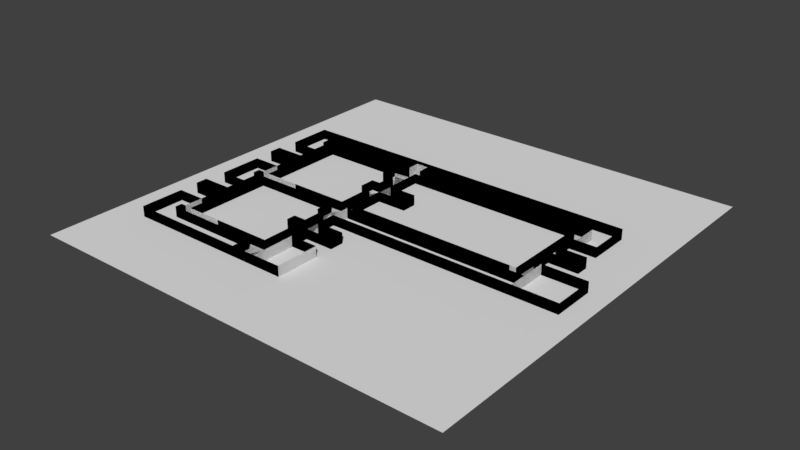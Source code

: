 # Source: Tietotalo1_3krs_seperate_floors_walkable.blend  (saved by Blender 2.79.0; exported with 4.5.12 LTS)
import bpy
from mathutils import Matrix  # noqa: F401  (used for matrix-valued properties, if any)

bpy.ops.wm.read_factory_settings(use_empty=True)
scene = bpy.context.scene
scene.name = 'Scene'

# ---- collections
col_collection_1 = bpy.data.collections.new('Collection 1'); scene.collection.children.link(col_collection_1)

# ---- materials (node trees are filled in below, after node groups)
mat_material_001 = bpy.data.materials.new('Material.001')
mat_material_001.alpha_threshold = 0.0
mat_material_001.use_transparent_shadow = False
mat_material_001.roughness = 0.5
mat_wall_paint_old_outer = bpy.data.materials.new('Wall_paint_old_outer')
mat_wall_paint_old_outer.alpha_threshold = 0.0
mat_wall_paint_old_outer.use_transparent_shadow = False
mat_wall_paint_old_outer.diffuse_color = (1.0, 1.0, 1.0, 1.0)
mat_wall_paint_old_outer.roughness = 0.5
mat_walkablefloormaterial = bpy.data.materials.new('WalkableFloorMaterial')
mat_walkablefloormaterial.alpha_threshold = 0.0
mat_walkablefloormaterial.use_transparent_shadow = False
mat_walkablefloormaterial.roughness = 0.5

# ---- material node trees

# ---- world
world_world = bpy.data.worlds.new('World'); scene.world = world_world
world_world.color = (0.05088, 0.05088, 0.05088)
world_world.use_sun_shadow = False
world_world.sun_shadow_jitter_overblur = 0.0
world_world.cycles.sampling_method = 'MANUAL'

# ---- meshes
me_plane_010 = bpy.data.meshes.new('Plane.010')
me_plane_010.from_pydata([(-3.758, -0.6741, -0.6543), (-1.758, -0.6741, -0.6543), (-3.758, -0.6741, 0.3457), (-1.758, -0.6741, 0.3457), (-1.758, 0.5871, -0.6543), (-1.758, 0.5871, 0.3457), (-2.071, 0.5871, -0.6543), (-2.071, 0.5871, 0.3457), (-2.071, 1.107, -0.6543), (-2.071, 1.107, 0.3457), (-1.769, 1.107, -0.6543), (-1.769, 1.107, 0.3457), (-1.769, 1.766, -0.6543), (-1.769, 1.766, 0.3457), (-2.194, 1.766, -0.6543), (-2.194, 1.766, 0.3457), (-2.194, 2.371, -0.6543), (-2.194, 2.371, 0.3457), (-4.981, 2.371, -0.6543), (-4.981, 2.371, 0.3457), (-4.981, -0.6733, -0.6543), (-4.981, -0.6733, 0.3457), (-1.758, -0.6741, 0.0), (-3.758, -0.6741, -5.96e-08), (-1.758, 0.5871, -5.96e-08), (-2.071, 0.5871, -5.96e-08), (-2.071, 1.107, -5.96e-08), (-1.769, 1.107, 0.0), (-1.769, 1.766, 1.937e-07), (-2.194, 1.766, 1.341e-07), (-2.194, 2.371, -5.96e-08), (-4.981, 2.371, -5.96e-08), (-4.981, -0.6733, -1.043e-07), (-3.758, -0.6741, -0.6543), (-1.758, -0.6741, -0.6543), (-3.758, -0.6741, 0.3457), (-1.758, -0.6741, 0.3457), (-1.758, 0.5871, -0.6543), (-1.758, 0.5871, 0.3457), (-2.071, 0.5871, -0.6543), (-2.071, 0.5871, 0.3457), (-2.071, 1.107, -0.6543), (-2.071, 1.107, 0.3457), (-1.769, 1.107, -0.6543), (-1.769, 1.107, 0.3457), (-1.769, 1.766, -0.6543), (-1.769, 1.766, 0.3457), (-2.194, 1.766, -0.6543), (-2.194, 1.766, 0.3457), (-2.194, 2.371, -0.6543), (-2.194, 2.371, 0.3457), (-4.981, 2.371, -0.6543), (-4.981, 2.371, 0.3457), (-4.981, -0.6733, -0.6543), (-4.981, -0.6733, 0.3457), (-1.758, -0.6741, 0.0), (-3.758, -0.6741, -5.96e-08), (-1.758, 0.5871, -5.96e-08), (-2.071, 0.5871, -5.96e-08), (-2.071, 1.107, -5.96e-08), (-1.769, 1.107, 0.0), (-1.769, 1.766, 1.937e-07), (-2.194, 1.766, 1.341e-07), (-2.194, 2.371, -5.96e-08), (-4.981, 2.371, -5.96e-08), (-4.981, -0.6733, -1.043e-07), (-3.758, -0.6741, -0.6543), (-1.758, -0.6741, -0.6543), (-3.758, -0.6741, 0.3457), (-1.758, -0.6741, 0.3457), (-1.758, 0.5871, -0.6543), (-1.758, 0.5871, 0.3457), (-2.071, 0.5871, -0.6543), (-2.071, 0.5871, 0.3457), (-2.071, 1.107, -0.6543), (-2.071, 1.107, 0.3457), (-1.769, 1.107, -0.6543), (-1.769, 1.107, 0.3457), (-1.769, 1.766, -0.6543), (-1.769, 1.766, 0.3457), (-2.194, 1.766, -0.6543), (-2.194, 1.766, 0.3457), (-2.194, 2.371, -0.6543), (-2.194, 2.371, 0.3457), (-4.981, 2.371, -0.6543), (-4.981, 2.371, 0.3457), (-4.981, -0.6733, -0.6543), (-4.981, -0.6733, 0.3457), (-1.758, -0.6741, 0.0), (-3.758, -0.6741, -5.96e-08), (-1.758, 0.5871, -5.96e-08), (-2.071, 0.5871, -5.96e-08), (-2.071, 1.107, -5.96e-08), (-1.769, 1.107, 0.0), (-1.769, 1.766, 1.937e-07), (-2.194, 1.766, 1.341e-07), (-2.194, 2.371, -5.96e-08), (-4.981, 2.371, -5.96e-08), (-4.981, -0.6733, -1.043e-07)], [], [(0, 1, 22, 23), (3, 22, 24, 5), (5, 24, 25, 7), (7, 25, 26, 9), (9, 26, 27, 11), (11, 27, 28, 13), (13, 28, 29, 15), (15, 29, 30, 17), (17, 30, 31, 19), (19, 31, 32, 21), (2, 21, 32, 23), (24, 22, 1, 4), (28, 27, 10, 12), (29, 28, 12, 14), (27, 26, 8, 10), (30, 29, 14, 16), (23, 22, 3, 2), (26, 25, 6, 8), (32, 31, 18, 20), (23, 32, 20, 0), (25, 24, 4, 6), (31, 30, 16, 18), (33, 56, 55, 34), (36, 38, 57, 55), (38, 40, 58, 57), (40, 42, 59, 58), (42, 44, 60, 59), (44, 46, 61, 60), (46, 48, 62, 61), (48, 50, 63, 62), (50, 52, 64, 63), (52, 54, 65, 64), (35, 56, 65, 54), (57, 37, 34, 55), (61, 45, 43, 60), (62, 47, 45, 61), (60, 43, 41, 59), (63, 49, 47, 62), (56, 35, 36, 55), (59, 41, 39, 58), (65, 53, 51, 64), (56, 33, 53, 65), (58, 39, 37, 57), (64, 51, 49, 63), (66, 67, 88, 89), (69, 88, 90, 71), (71, 90, 91, 73), (73, 91, 92, 75), (75, 92, 93, 77), (77, 93, 94, 79), (79, 94, 95, 81), (81, 95, 96, 83), (83, 96, 97, 85), (85, 97, 98, 87), (68, 87, 98, 89), (90, 88, 67, 70), (94, 93, 76, 78), (95, 94, 78, 80), (93, 92, 74, 76), (96, 95, 80, 82), (89, 88, 69, 68), (92, 91, 72, 74), (98, 97, 84, 86), (89, 98, 86, 66), (91, 90, 70, 72), (97, 96, 82, 84)])
me_plane_010.polygons.foreach_set('material_index', [1, 1, 1, 1, 1, 1, 1, 1, 1, 1, 1, 1, 1, 1, 1, 1, 1, 1, 1, 1, 1, 1, 1, 1, 1, 1, 1, 1, 1, 1, 1, 1, 1, 1, 1, 1, 1, 1, 1, 1, 1, 1, 1, 1, 1, 1, 1, 1, 1, 1, 1, 1, 1, 1, 1, 1, 1, 1, 1, 1, 1, 1, 1, 1, 1, 1])
_uv = me_plane_010.uv_layers.new(name='UVMap')
_uv.uv.foreach_set('vector', [0.6209, 0.663, 1.621, 0.663, 1.621, 1.317, 0.6209, 1.317, 0.663, 0.75, 0.3173, 0.75, 0.3173, 0.1194, 0.663, 0.1194, 0.6209, 0.663, 0.6209, 0.3173, 0.4643, 0.3173, 0.4643, 0.663, 0.663, 0.1194, 0.3173, 0.1194, 0.3173, -0.1405, 0.663, -0.1405, 0.4643, 0.663, 0.4643, 0.3173, 0.6154, 0.3173, 0.6154, 0.663, 0.663, 0.8595, 0.3173, 0.8595, 0.3173, 0.5299, 0.663, 0.5299, 0.6154, 0.663, 0.6154, 0.3173, 0.4031, 0.3173, 0.4031, 0.663, 0.663, 0.5299, 0.3173, 0.5299, 0.3173, 0.2272, 0.663, 0.2272, 0.4031, 0.663, 0.4031, 0.3173, -0.9904, 0.3173, -0.9904, 0.663, 0.663, 0.2272, 0.3173, 0.2272, 0.3173, 1.75, 0.663, 1.75, 0.6209, 0.663, 0.009578, 0.663, 0.009578, 0.3173, 0.6209, 0.3173, 0.3173, 0.1194, 0.3173, 0.75, -0.337, 0.75, -0.337, 0.1194, 0.3173, 0.5299, 0.3173, 0.8595, -0.337, 0.8595, -0.337, 0.5299, 0.4031, 0.3173, 0.6154, 0.3173, 0.6154, -0.337, 0.4031, -0.337, 0.6154, 0.3173, 0.4643, 0.3173, 0.4643, -0.337, 0.6154, -0.337, 0.3173, 0.2272, 0.3173, 0.5299, -0.337, 0.5299, -0.337, 0.2272, 0.6209, 1.317, 1.621, 1.317, 1.621, 1.663, 0.6209, 1.663, 0.3173, -0.1405, 0.3173, 0.1194, -0.337, 0.1194, -0.337, -0.1405, 0.3173, 1.75, 0.3173, 0.2272, -0.337, 0.2272, -0.337, 1.75, 0.6209, 0.3173, 0.009578, 0.3173, 0.009578, -0.337, 0.6209, -0.337, 0.4643, 0.3173, 0.6209, 0.3173, 0.6209, -0.337, 0.4643, -0.337, -0.9904, 0.3173, 0.4031, 0.3173, 0.4031, -0.337, -0.9904, -0.337, 0.6209, 0.663, 0.6209, 1.317, 1.621, 1.317, 1.621, 0.663, 0.663, 0.75, 0.663, 0.1194, 0.3173, 0.1194, 0.3173, 0.75, 0.6209, 0.663, 0.4643, 0.663, 0.4643, 0.3173, 0.6209, 0.3173, 0.663, 0.1194, 0.663, -0.1405, 0.3173, -0.1405, 0.3173, 0.1194, 0.4643, 0.663, 0.6154, 0.663, 0.6154, 0.3173, 0.4643, 0.3173, 0.663, 0.8595, 0.663, 0.5299, 0.3173, 0.5299, 0.3173, 0.8595, 0.6154, 0.663, 0.4031, 0.663, 0.4031, 0.3173, 0.6154, 0.3173, 0.663, 0.5299, 0.663, 0.2272, 0.3173, 0.2272, 0.3173, 0.5299, 0.4031, 0.663, -0.9904, 0.663, -0.9904, 0.3173, 0.4031, 0.3173, 0.663, 0.2272, 0.663, 1.75, 0.3173, 1.75, 0.3173, 0.2272, 0.6209, 0.663, 0.6209, 0.3173, 0.009578, 0.3173, 0.009578, 0.663, 0.3173, 0.1194, -0.337, 0.1194, -0.337, 0.75, 0.3173, 0.75, 0.3173, 0.5299, -0.337, 0.5299, -0.337, 0.8595, 0.3173, 0.8595, 0.4031, 0.3173, 0.4031, -0.337, 0.6154, -0.337, 0.6154, 0.3173, 0.6154, 0.3173, 0.6154, -0.337, 0.4643, -0.337, 0.4643, 0.3173, 0.3173, 0.2272, -0.337, 0.2272, -0.337, 0.5299, 0.3173, 0.5299, 0.6209, 1.317, 0.6209, 1.663, 1.621, 1.663, 1.621, 1.317, 0.3173, -0.1405, -0.337, -0.1405, -0.337, 0.1194, 0.3173, 0.1194, 0.3173, 1.75, -0.337, 1.75, -0.337, 0.2272, 0.3173, 0.2272, 0.6209, 0.3173, 0.6209, -0.337, 0.009578, -0.337, 0.009578, 0.3173, 0.4643, 0.3173, 0.4643, -0.337, 0.6209, -0.337, 0.6209, 0.3173, -0.9904, 0.3173, -0.9904, -0.337, 0.4031, -0.337, 0.4031, 0.3173, 0.6209, 0.663, 1.621, 0.663, 1.621, 1.317, 0.6209, 1.317, 0.663, 0.75, 0.3173, 0.75, 0.3173, 0.1194, 0.663, 0.1194, 0.6209, 0.663, 0.6209, 0.3173, 0.4643, 0.3173, 0.4643, 0.663, 0.663, 0.1194, 0.3173, 0.1194, 0.3173, -0.1405, 0.663, -0.1405, 0.4643, 0.663, 0.4643, 0.3173, 0.6154, 0.3173, 0.6154, 0.663, 0.663, 0.8595, 0.3173, 0.8595, 0.3173, 0.5299, 0.663, 0.5299, 0.6154, 0.663, 0.6154, 0.3173, 0.4031, 0.3173, 0.4031, 0.663, 0.663, 0.5299, 0.3173, 0.5299, 0.3173, 0.2272, 0.663, 0.2272, 0.4031, 0.663, 0.4031, 0.3173, -0.9904, 0.3173, -0.9904, 0.663, 0.663, 0.2272, 0.3173, 0.2272, 0.3173, 1.75, 0.663, 1.75, 0.6209, 0.663, 0.009578, 0.663, 0.009578, 0.3173, 0.6209, 0.3173, 0.3173, 0.1194, 0.3173, 0.75, -0.337, 0.75, -0.337, 0.1194, 0.3173, 0.5299, 0.3173, 0.8595, -0.337, 0.8595, -0.337, 0.5299, 0.4031, 0.3173, 0.6154, 0.3173, 0.6154, -0.337, 0.4031, -0.337, 0.6154, 0.3173, 0.4643, 0.3173, 0.4643, -0.337, 0.6154, -0.337, 0.3173, 0.2272, 0.3173, 0.5299, -0.337, 0.5299, -0.337, 0.2272, 0.6209, 1.317, 1.621, 1.317, 1.621, 1.663, 0.6209, 1.663, 0.3173, -0.1405, 0.3173, 0.1194, -0.337, 0.1194, -0.337, -0.1405, 0.3173, 1.75, 0.3173, 0.2272, -0.337, 0.2272, -0.337, 1.75, 0.6209, 0.3173, 0.009578, 0.3173, 0.009578, -0.337, 0.6209, -0.337, 0.4643, 0.3173, 0.6209, 0.3173, 0.6209, -0.337, 0.4643, -0.337, -0.9904, 0.3173, 0.4031, 0.3173, 0.4031, -0.337, -0.9904, -0.337])
me_plane_010.materials.append(mat_material_001)
me_plane_010.materials.append(mat_wall_paint_old_outer)
me_plane_010.use_remesh_preserve_volume = False
me_plane_010.use_remesh_preserve_attributes = False
me_plane_010.use_mirror_vertex_groups = False
me_plane_010.update()
me_plane_009 = bpy.data.meshes.new('Plane.009')
me_plane_009.from_pydata([(-5.207, 0.6401, -4.47e-08), (-5.207, -0.05815, -4.47e-08), (-6.219, 0.6401, -4.47e-08), (-5.223, -2.227, -4.47e-08), (-6.219, 1.049, -4.47e-08), (-6.221, -2.227, -4.47e-08), (-6.221, -2.629, -4.47e-08), (-5.218, 1.049, -4.47e-08), (-5.228, -2.629, -4.47e-08), (-5.404, 2.603, -8.941e-08), (-5.404, 2.359, -8.941e-08), (-5.218, 2.359, -8.941e-08), (-5.218, 1.741, -8.941e-08), (-1.324, -4.789, -4.47e-08), (-5.212, -0.6635, -8.941e-08), (-5.418, -0.9096, -8.941e-08), (-5.418, -0.6635, -8.941e-08), (-5.223, -0.9096, -8.941e-08), (4.903, 1.751, -8.941e-08), (5.131, 1.751, 2.98e-08), (-5.226, -3.931, 2.98e-08), (4.903, 1.065, 5.96e-08), (5.892, 1.065, 5.96e-08), (-5.408, -4.175, 1.49e-08), (5.892, 0.6432, 5.96e-08), (4.906, 0.6432, 5.96e-08), (-2.195, -4.789, 1.49e-08), (4.906, -0.05989, -8.941e-08), (-2.195, -4.175, 1.49e-08), (5.128, -0.05989, 2.98e-08), (-5.408, -3.931, 2.98e-08), (-1.762, 3.009, 0.0), (-1.761, 2.603, -8.941e-08), (-1.332, 2.999, 0.0), (-1.331, -2.196, -4.47e-08), (-0.3515, -2.196, -4.47e-08), (-0.3515, -2.684, -4.47e-08), (-1.332, 2.602, 2.98e-08), (-1.334, -2.684, -4.47e-08), (-1.324, -0.9095, 2.98e-08), (5.133, -0.9095, 2.98e-08), (5.133, -0.9177, 2.98e-08), (5.133, 2.602, 2.98e-08), (-1.764, -3.95, 5.96e-08), (-4.988, -0.9141, -2.98e-08), (-1.764, -2.592, -5.96e-08), (-2.208, -2.592, -5.96e-08), (-2.208, -2.279, -5.96e-08), (-1.774, -2.279, -5.96e-08), (-1.774, -1.517, 1.49e-08), (-1.988, -1.517, 1.49e-08), (-1.988, -0.9141, 1.49e-08), (-4.988, -3.948, 1.49e-08), (-4.981, 2.371, -5.96e-08), (-4.981, -0.6733, -1.043e-07), (-1.758, -0.6741, 0.0), (-2.194, 2.371, -5.96e-08), (-2.194, 1.766, 1.341e-07), (-1.758, 0.5871, -5.96e-08), (-2.071, 0.5871, -5.96e-08), (-1.769, 1.766, 1.937e-07), (-2.071, 1.107, -5.96e-08), (-1.769, 1.107, 0.0), (4.699, -0.6751, 5.96e-08), (-1.316, 1.104, 0.0), (-1.316, 2.359, -1.192e-07), (-0.3397, 0.599, -3.423e-08), (-0.3397, 0.5905, 0.0), (-1.342, -0.675, 0.0), (-0.3397, 1.104, 0.0), (-1.342, 0.5905, -5.96e-08), (4.699, 2.359, 5.96e-08)], [], [(44, 51, 50, 49, 48, 47, 46, 45, 43, 28, 26, 13, 38, 36, 35, 34, 39, 68, 55, 54), (31, 32, 56, 57, 60, 62, 61, 59, 58, 55, 68, 70, 67, 66, 69, 64, 65, 37, 33), (56, 32, 9, 10, 11, 12, 7, 4, 2, 0, 1, 14, 16, 15, 17, 44, 54, 53), (40, 41, 63, 68, 39), (63, 41, 29, 27, 25, 24, 22, 21, 18, 19, 42, 37, 65, 71), (8, 20, 30, 23, 28, 43, 52, 44, 17, 3, 5, 6)])
_uv = me_plane_009.uv_layers.new(name='UVMap')
_uv.uv.foreach_set('vector', [0.0, 0.0, 0.0, 0.0, 0.0, 0.0, 0.0, 0.0, 0.0, 0.0, 0.0, 0.0, 0.0, 0.0, 0.0, 0.0, 0.0, 0.0, 0.0, 0.0, 0.0, 0.0, 0.0, 0.0, 0.0, 0.0, 0.0, 0.0, 0.0, 0.0, 0.0, 0.0, 0.0, 0.0, 0.0, 0.0, 0.0, 0.0, 0.1506, 0.4463, 0.0, 0.0, 0.0, 0.0, 0.3468, 0.7422, 0.3468, 0.6834, 0.3767, 0.6834, 0.3767, 0.6193, 0.3554, 0.6193, 0.3554, 0.5688, 0.3774, 0.5688, 0.0, 0.0, 0.0, 0.0, 0.0, 0.0, 0.0, 0.0, 0.0, 0.0, 0.0, 0.0, 0.0, 0.0, 0.0, 0.0, 0.0, 0.0, 0.0, 0.0, 0.3468, 0.7422, 0.0, 0.0, 0.0, 0.0, 0.0, 0.0, 0.0, 0.0, 0.0, 0.0, 0.0, 0.0, 0.0, 0.0, 0.0, 0.0, 0.0, 0.0, 0.0, 0.0, 0.0, 0.0, 0.0, 0.0, 0.0, 0.0, 0.0, 0.0, 0.0, 0.0, 0.1506, 0.4463, 0.1506, 0.7422, 0.0, 0.0, 0.0, 0.0, 0.0, 0.0, 0.0, 0.0, 0.0, 0.0, 0.0, 0.0, 0.0, 0.0, 0.0, 0.0, 0.0, 0.0, 0.0, 0.0, 0.0, 0.0, 0.0, 0.0, 0.0, 0.0, 0.0, 0.0, 0.0, 0.0, 0.0, 0.0, 0.0, 0.0, 0.0, 0.0, 0.0, 0.0, 0.0, 0.0, 0.0, 0.0, 0.0, 0.0, 0.0, 0.0, 0.0, 0.0, 0.0, 0.0, 0.0, 0.0, 0.0, 0.0, 0.0, 0.0, 0.0, 0.0, 0.0, 0.0, 0.0, 0.0])
me_plane_009.materials.append(mat_walkablefloormaterial)
me_plane_009.use_remesh_preserve_volume = False
me_plane_009.use_remesh_preserve_attributes = False
me_plane_009.use_mirror_vertex_groups = False
me_plane_009.update()
me_plane_008 = bpy.data.meshes.new('Plane.008')
me_plane_008.from_pydata([(-1.342, -0.675, -0.6543), (0.6581, -0.675, -0.6543), (-1.342, -0.675, 0.3457), (0.6581, -0.675, 0.3457), (4.485, -0.675, -0.6543), (4.485, -0.675, 0.3457), (-1.342, 0.5905, -0.6543), (-1.342, 0.5905, 0.3457), (-0.3397, 0.5905, -0.6543), (-0.3397, 0.5905, 0.3457), (-0.3397, 1.104, -0.6543), (-0.3397, 1.104, 0.3457), (-1.316, 1.104, -0.6543), (-1.316, 1.104, 0.3457), (-1.316, 2.359, -0.6543), (-1.316, 2.359, 0.3457), (4.699, 2.359, -0.6543), (4.699, 2.359, 0.3457), (4.699, -0.6751, -0.6543), (4.699, -0.6751, 0.3457), (4.699, -0.6751, 5.96e-08), (0.6581, -0.675, 0.0), (-1.342, -0.675, 0.0), (4.485, -0.675, 0.0), (-1.342, 0.5905, -5.96e-08), (-0.3397, 0.5905, 0.0), (-0.3397, 0.599, -3.423e-08), (-0.3397, 1.104, 0.0), (-1.316, 1.104, 0.0), (-1.316, 2.359, -1.192e-07), (4.699, 2.359, 5.96e-08), (4.699, 0.6414, 5.59e-08), (-1.342, -0.675, -0.6543), (0.6581, -0.675, -0.6543), (-1.342, -0.675, 0.3457), (0.6581, -0.675, 0.3457), (4.485, -0.675, -0.6543), (4.485, -0.675, 0.3457), (-1.342, 0.5905, -0.6543), (-1.342, 0.5905, 0.3457), (-0.3397, 0.5905, -0.6543), (-0.3397, 0.5905, 0.3457), (-0.3397, 1.104, -0.6543), (-0.3397, 1.104, 0.3457), (-1.316, 1.104, -0.6543), (-1.316, 1.104, 0.3457), (-1.316, 2.359, -0.6543), (-1.316, 2.359, 0.3457), (4.699, 2.359, -0.6543), (4.699, 2.359, 0.3457), (4.699, -0.6751, -0.6543), (4.699, -0.6751, 0.3457), (4.699, -0.6751, 5.96e-08), (0.6581, -0.675, 0.0), (-1.342, -0.675, 0.0), (4.485, -0.675, 0.0), (-1.342, 0.5905, -5.96e-08), (-0.3397, 0.5905, 0.0), (-0.3397, 0.599, -3.423e-08), (-0.3397, 1.104, 0.0), (-1.316, 1.104, 0.0), (-1.316, 2.359, -1.192e-07), (4.699, 2.359, 5.96e-08), (4.699, 0.6414, 5.59e-08)], [], [(0, 1, 21, 22), (3, 21, 23, 5), (0, 22, 24, 6), (6, 24, 25, 8), (8, 25, 26, 27, 10), (10, 27, 28, 12), (12, 28, 29, 14), (14, 29, 30, 16), (16, 30, 31, 20, 18), (4, 18, 20, 23), (25, 24, 7, 9), (27, 26, 25, 9, 11), (24, 22, 2, 7), (28, 27, 11, 13), (23, 21, 1, 4), (30, 29, 15, 17), (20, 31, 30, 17, 19), (23, 20, 19, 5), (22, 21, 3, 2), (29, 28, 13, 15), (32, 54, 53, 33), (35, 37, 55, 53), (32, 38, 56, 54), (38, 40, 57, 56), (40, 42, 59, 58, 57), (42, 44, 60, 59), (44, 46, 61, 60), (46, 48, 62, 61), (48, 50, 52, 63, 62), (36, 55, 52, 50), (57, 41, 39, 56), (59, 43, 41, 57, 58), (56, 39, 34, 54), (60, 45, 43, 59), (55, 36, 33, 53), (62, 49, 47, 61), (52, 51, 49, 62, 63), (55, 37, 51, 52), (54, 34, 35, 53), (61, 47, 45, 60)])
me_plane_008.polygons.foreach_set('material_index', [1, 1, 1, 1, 1, 1, 1, 1, 1, 1, 1, 1, 1, 1, 1, 1, 1, 1, 1, 1, 1, 1, 1, 1, 1, 1, 1, 1, 1, 1, 1, 1, 1, 1, 1, 1, 1, 1, 1, 1])
_uv = me_plane_008.uv_layers.new(name='UVMap')
_uv.uv.foreach_set('vector', [0.8291, 0.6625, 1.829, 0.6625, 1.829, 1.317, 0.8291, 1.317, 0.8291, 0.6625, 0.8291, 0.3168, 2.742, 0.3168, 2.742, 0.6625, 0.6625, 0.75, 1.317, 0.75, 1.317, 0.1172, 0.6625, 0.1172, 0.8291, 0.6625, 0.8291, 1.317, 1.33, 1.317, 1.33, 0.6625, 0.6625, 0.1172, 1.317, 0.1172, 1.317, 0.113, 1.317, -0.1397, 0.6625, -0.1397, 0.3301, 0.6625, 0.3301, 1.317, -0.1582, 1.317, -0.1582, 0.6625, 0.6625, 0.8603, 1.317, 0.8603, 1.317, 0.2328, 0.6625, 0.2328, 0.8418, 0.6625, 0.8418, 1.317, 3.849, 1.317, 3.849, 0.6625, 0.6625, 0.2328, 1.317, 0.2328, 1.317, 1.092, 1.317, 1.75, 0.6625, 1.75, 0.7423, 0.6625, 0.8495, 0.6625, 0.8495, 1.317, 0.7423, 1.317, 1.33, 1.317, 0.8291, 1.317, 0.8291, 1.662, 1.33, 1.662, 1.317, -0.1397, 1.317, 0.113, 1.317, 0.1172, 1.662, 0.1172, 1.662, -0.1397, 1.317, 0.1172, 1.317, 0.75, 1.662, 0.75, 1.662, 0.1172, -0.1582, 1.317, 0.3301, 1.317, 0.3301, 1.662, -0.1582, 1.662, 2.742, 0.3168, 0.8291, 0.3168, 0.8291, -0.3375, 2.742, -0.3375, 3.849, 1.317, 0.8418, 1.317, 0.8418, 1.662, 3.849, 1.662, 1.317, 1.75, 1.317, 1.092, 1.317, 0.2328, 1.662, 0.2328, 1.662, 1.75, 0.7423, 1.317, 0.8495, 1.317, 0.8495, 1.662, 0.7423, 1.662, 0.8291, 1.317, 1.829, 1.317, 1.829, 1.662, 0.8291, 1.662, 1.317, 0.2328, 1.317, 0.8603, 1.662, 0.8603, 1.662, 0.2328, 0.8291, 0.6625, 0.8291, 1.317, 1.829, 1.317, 1.829, 0.6625, 0.8291, 0.6625, 2.742, 0.6625, 2.742, 0.3168, 0.8291, 0.3168, 0.6625, 0.75, 0.6625, 0.1172, 1.317, 0.1172, 1.317, 0.75, 0.8291, 0.6625, 1.33, 0.6625, 1.33, 1.317, 0.8291, 1.317, 0.6625, 0.1172, 0.6625, -0.1397, 1.317, -0.1397, 1.317, 0.113, 1.317, 0.1172, 0.3301, 0.6625, -0.1582, 0.6625, -0.1582, 1.317, 0.3301, 1.317, 0.6625, 0.8603, 0.6625, 0.2328, 1.317, 0.2328, 1.317, 0.8603, 0.8418, 0.6625, 3.849, 0.6625, 3.849, 1.317, 0.8418, 1.317, 0.6625, 0.2328, 0.6625, 1.75, 1.317, 1.75, 1.317, 1.092, 1.317, 0.2328, 0.7423, 0.6625, 0.7423, 1.317, 0.8495, 1.317, 0.8495, 0.6625, 1.33, 1.317, 1.33, 1.662, 0.8291, 1.662, 0.8291, 1.317, 1.317, -0.1397, 1.662, -0.1397, 1.662, 0.1172, 1.317, 0.1172, 1.317, 0.113, 1.317, 0.1172, 1.662, 0.1172, 1.662, 0.75, 1.317, 0.75, -0.1582, 1.317, -0.1582, 1.662, 0.3301, 1.662, 0.3301, 1.317, 2.742, 0.3168, 2.742, -0.3375, 0.8291, -0.3375, 0.8291, 0.3168, 3.849, 1.317, 3.849, 1.662, 0.8418, 1.662, 0.8418, 1.317, 1.317, 1.75, 1.662, 1.75, 1.662, 0.2328, 1.317, 0.2328, 1.317, 1.092, 0.7423, 1.317, 0.7423, 1.662, 0.8495, 1.662, 0.8495, 1.317, 0.8291, 1.317, 0.8291, 1.662, 1.829, 1.662, 1.829, 1.317, 1.317, 0.2328, 1.662, 0.2328, 1.662, 0.8603, 1.317, 0.8603])
me_plane_008.materials.append(mat_material_001)
me_plane_008.materials.append(mat_wall_paint_old_outer)
me_plane_008.use_remesh_preserve_volume = False
me_plane_008.use_remesh_preserve_attributes = False
me_plane_008.use_mirror_vertex_groups = False
me_plane_008.update()
me_plane_006 = bpy.data.meshes.new('Plane.006')
me_plane_006.from_pydata([(-5.408, -3.931, 2.98e-08), (-3.764, -3.95, -0.6543), (-1.764, -3.95, -0.6543), (-3.764, -3.95, 0.3457), (-1.764, -3.95, 0.3457), (-1.764, -3.95, -0.6543), (-1.764, -3.95, 0.3457), (-1.764, -2.592, -0.6543), (-1.764, -2.592, 0.3457), (-2.208, -2.592, -0.6543), (-2.208, -2.592, 0.3457), (-2.208, -2.279, -0.6543), (-2.208, -2.279, 0.3457), (-1.774, -2.279, -0.6543), (-1.774, -2.279, 0.3457), (-1.774, -1.517, -0.6543), (-1.774, -1.517, 0.3457), (-1.774, -1.517, -0.6543), (-1.774, -1.517, 0.3457), (-1.988, -1.517, -0.6543), (-1.988, -1.517, 0.3457), (-1.988, -0.9141, -0.6543), (-1.988, -0.9141, 0.3457), (-4.988, -0.9141, -0.6543), (-4.988, -0.9141, 0.3457), (-4.988, -3.948, -0.6543), (-4.988, -3.948, 0.3457), (-1.764, -3.95, 5.96e-08), (-3.764, -3.95, 5.96e-08), (-4.988, -3.948, 1.49e-08), (-1.764, -3.95, 5.96e-08), (-1.764, -2.592, -5.96e-08), (-2.208, -2.592, -5.96e-08), (-2.208, -2.279, -5.96e-08), (-1.774, -2.279, -5.96e-08), (-1.774, -1.517, 1.49e-08), (-1.774, -1.517, 1.49e-08), (-1.988, -1.517, 1.49e-08), (-1.988, -0.9141, 1.49e-08), (-4.988, -0.9141, -2.98e-08), (-4.988, -3.948, 1.49e-08), (-5.408, -3.931, 2.98e-08), (-3.764, -3.95, -0.6543), (-1.764, -3.95, -0.6543), (-3.764, -3.95, 0.3457), (-1.764, -3.95, 0.3457), (-1.764, -3.95, -0.6543), (-1.764, -3.95, 0.3457), (-1.764, -2.592, -0.6543), (-1.764, -2.592, 0.3457), (-2.208, -2.592, -0.6543), (-2.208, -2.592, 0.3457), (-2.208, -2.279, -0.6543), (-2.208, -2.279, 0.3457), (-1.774, -2.279, -0.6543), (-1.774, -2.279, 0.3457), (-1.774, -1.517, -0.6543), (-1.774, -1.517, 0.3457), (-1.774, -1.517, -0.6543), (-1.774, -1.517, 0.3457), (-1.988, -1.517, -0.6543), (-1.988, -1.517, 0.3457), (-1.988, -0.9141, -0.6543), (-1.988, -0.9141, 0.3457), (-4.988, -0.9141, -0.6543), (-4.988, -0.9141, 0.3457), (-4.988, -3.948, -0.6543), (-4.988, -3.948, 0.3457), (-1.764, -3.95, 5.96e-08), (-3.764, -3.95, 5.96e-08), (-4.988, -3.948, 1.49e-08), (-1.764, -3.95, 5.96e-08), (-1.764, -2.592, -5.96e-08), (-2.208, -2.592, -5.96e-08), (-2.208, -2.279, -5.96e-08), (-1.774, -2.279, -5.96e-08), (-1.774, -1.517, 1.49e-08), (-1.774, -1.517, 1.49e-08), (-1.988, -1.517, 1.49e-08), (-1.988, -0.9141, 1.49e-08), (-4.988, -0.9141, -2.98e-08), (-4.988, -3.948, 1.49e-08)], [(29, 0), (70, 41)], [(1, 2, 27, 28), (4, 27, 2, 5, 30, 6), (6, 30, 31, 8), (8, 31, 32, 10), (10, 32, 33, 12), (12, 33, 34, 14), (14, 34, 35, 16), (16, 35, 15, 17, 36, 18), (18, 36, 37, 20), (20, 37, 38, 22), (22, 38, 39, 24), (24, 39, 40, 26), (3, 26, 40, 28), (40, 39, 23, 25), (37, 36, 17, 19), (28, 27, 4, 3), (35, 34, 13, 15), (34, 33, 11, 13), (31, 30, 5, 7), (39, 38, 21, 23), (38, 37, 19, 21), (28, 40, 25, 1), (33, 32, 9, 11), (32, 31, 7, 9), (42, 69, 68, 43), (45, 47, 71, 46, 43, 68), (47, 49, 72, 71), (49, 51, 73, 72), (51, 53, 74, 73), (53, 55, 75, 74), (55, 57, 76, 75), (57, 59, 77, 58, 56, 76), (59, 61, 78, 77), (61, 63, 79, 78), (63, 65, 80, 79), (65, 67, 81, 80), (44, 69, 81, 67), (81, 66, 64, 80), (78, 60, 58, 77), (69, 44, 45, 68), (76, 56, 54, 75), (75, 54, 52, 74), (72, 48, 46, 71), (80, 64, 62, 79), (79, 62, 60, 78), (69, 42, 66, 81), (74, 52, 50, 73), (73, 50, 48, 72)])
me_plane_006.polygons.foreach_set('material_index', [1, 1, 1, 1, 1, 1, 1, 1, 1, 1, 1, 1, 1, 1, 1, 1, 1, 1, 1, 1, 1, 1, 1, 1, 1, 1, 1, 1, 1, 1, 1, 1, 1, 1, 1, 1, 1, 1, 1, 1, 1, 1, 1, 1, 1, 1, 1, 1])
_uv = me_plane_006.uv_layers.new(name='UVMap')
_uv.uv.foreach_set('vector', [0.618, 0.02518, 1.618, 0.02518, 1.618, 0.6795, 0.618, 0.6795, 0.618, 0.02518, 0.618, -0.3205, 0.618, -0.9748, 0.618, -0.9748, 0.618, -0.3205, 0.618, 0.02518, 0.02518, 0.75, -0.3205, 0.75, -0.3205, 0.07127, 0.02518, 0.07127, 0.618, 0.02518, 0.618, -0.3205, 0.3958, -0.3205, 0.3958, 0.02518, 0.02518, 0.07127, -0.3205, 0.07127, -0.3205, -0.08517, 0.02518, -0.08517, 0.3958, 0.02518, 0.3958, -0.3205, 0.6132, -0.3205, 0.6132, 0.02518, 0.02518, 0.9148, -0.3205, 0.9148, -0.3205, 0.5336, 0.02518, 0.5336, 0.6132, 0.02518, 0.6132, -0.3205, 0.6132, -0.9748, 0.6132, -0.9748, 0.6132, -0.3205, 0.6132, 0.02518, 0.6132, 0.02518, 0.6132, -0.3205, 0.5059, -0.3205, 0.5059, 0.02518, 0.02518, 0.5336, -0.3205, 0.5336, -0.3205, 0.2322, 0.02518, 0.2322, 0.5059, 0.02518, 0.5059, -0.3205, -0.9938, -0.3205, -0.9938, 0.02518, 0.02518, 0.2322, -0.3205, 0.2322, -0.3205, 1.749, 0.02518, 1.749, 0.618, 0.02518, 0.006182, 0.02518, 0.006182, -0.3205, 0.618, -0.3205, -0.3205, 1.749, -0.3205, 0.2322, -0.9748, 0.2322, -0.9748, 1.749, 0.5059, -0.3205, 0.6132, -0.3205, 0.6132, -0.9748, 0.5059, -0.9748, 0.618, 0.6795, 1.618, 0.6795, 1.618, 1.025, 0.618, 1.025, -0.3205, 0.5336, -0.3205, 0.9148, -0.9748, 0.9148, -0.9748, 0.5336, 0.6132, -0.3205, 0.3958, -0.3205, 0.3958, -0.9748, 0.6132, -0.9748, -0.3205, 0.07127, -0.3205, 0.75, -0.9748, 0.75, -0.9748, 0.07127, -0.9938, -0.3205, 0.5059, -0.3205, 0.5059, -0.9748, -0.9938, -0.9748, -0.3205, 0.2322, -0.3205, 0.5336, -0.9748, 0.5336, -0.9748, 0.2322, 0.618, -0.3205, 0.006182, -0.3205, 0.006182, -0.9748, 0.618, -0.9748, -0.3205, -0.08517, -0.3205, 0.07127, -0.9748, 0.07127, -0.9748, -0.08517, 0.3958, -0.3205, 0.618, -0.3205, 0.618, -0.9748, 0.3958, -0.9748, 0.618, 0.02518, 0.618, 0.6795, 1.618, 0.6795, 1.618, 0.02518, 0.618, 0.02518, 0.618, 0.02518, 0.618, -0.3205, 0.618, -0.9748, 0.618, -0.9748, 0.618, -0.3205, 0.02518, 0.75, 0.02518, 0.07127, -0.3205, 0.07127, -0.3205, 0.75, 0.618, 0.02518, 0.3958, 0.02518, 0.3958, -0.3205, 0.618, -0.3205, 0.02518, 0.07127, 0.02518, -0.08517, -0.3205, -0.08517, -0.3205, 0.07127, 0.3958, 0.02518, 0.6132, 0.02518, 0.6132, -0.3205, 0.3958, -0.3205, 0.02518, 0.9148, 0.02518, 0.5336, -0.3205, 0.5336, -0.3205, 0.9148, 0.6132, 0.02518, 0.6132, 0.02518, 0.6132, -0.3205, 0.6132, -0.9748, 0.6132, -0.9748, 0.6132, -0.3205, 0.6132, 0.02518, 0.5059, 0.02518, 0.5059, -0.3205, 0.6132, -0.3205, 0.02518, 0.5336, 0.02518, 0.2322, -0.3205, 0.2322, -0.3205, 0.5336, 0.5059, 0.02518, -0.9938, 0.02518, -0.9938, -0.3205, 0.5059, -0.3205, 0.02518, 0.2322, 0.02518, 1.749, -0.3205, 1.749, -0.3205, 0.2322, 0.618, 0.02518, 0.618, -0.3205, 0.006182, -0.3205, 0.006182, 0.02518, -0.3205, 1.749, -0.9748, 1.749, -0.9748, 0.2322, -0.3205, 0.2322, 0.5059, -0.3205, 0.5059, -0.9748, 0.6132, -0.9748, 0.6132, -0.3205, 0.618, 0.6795, 0.618, 1.025, 1.618, 1.025, 1.618, 0.6795, -0.3205, 0.5336, -0.9748, 0.5336, -0.9748, 0.9148, -0.3205, 0.9148, 0.6132, -0.3205, 0.6132, -0.9748, 0.3958, -0.9748, 0.3958, -0.3205, -0.3205, 0.07127, -0.9748, 0.07127, -0.9748, 0.75, -0.3205, 0.75, -0.9938, -0.3205, -0.9938, -0.9748, 0.5059, -0.9748, 0.5059, -0.3205, -0.3205, 0.2322, -0.9748, 0.2322, -0.9748, 0.5336, -0.3205, 0.5336, 0.618, -0.3205, 0.618, -0.9748, 0.006182, -0.9748, 0.006182, -0.3205, -0.3205, -0.08517, -0.9748, -0.08517, -0.9748, 0.07127, -0.3205, 0.07127, 0.3958, -0.3205, 0.3958, -0.9748, 0.618, -0.9748, 0.618, -0.3205])
me_plane_006.materials.append(mat_material_001)
me_plane_006.materials.append(mat_wall_paint_old_outer)
me_plane_006.use_remesh_preserve_volume = False
me_plane_006.use_remesh_preserve_attributes = False
me_plane_006.use_mirror_vertex_groups = False
me_plane_006.update()
me_plane_005 = bpy.data.meshes.new('Plane.005')
me_plane_005.from_pydata([(-6.185, -4.789, -0.6543), (-0.3649, -4.789, -0.6543), (-6.185, -4.789, 0.3549), (-0.3649, -4.789, 0.3549), (-6.185, -3.294, -0.6543), (-6.185, -3.294, 0.3549), (-5.228, -3.294, -0.6543), (-5.228, -3.294, 0.3549), (-5.228, -2.629, -0.6543), (-5.228, -2.629, 0.3549), (-6.221, -2.629, -0.6543), (-6.221, -2.629, 0.3549), (-6.221, -2.227, -0.6543), (-6.221, -2.227, 0.3549), (-5.223, -2.227, -0.6543), (-5.223, -2.227, 0.3549), (-5.223, -1.53, -0.6543), (-5.223, -1.53, 0.3549), (-6.148, -1.53, -0.6543), (-6.148, -1.53, 0.3549), (-6.148, -0.05815, -0.6543), (-6.148, -0.05815, 0.3549), (-5.207, -0.05815, -0.6543), (-5.207, -0.05815, 0.3549), (-5.207, 0.6401, -0.6543), (-5.207, 0.6401, 0.3549), (-6.219, 0.6401, -0.6543), (-6.219, 0.6401, 0.3549), (-6.219, 1.049, -0.6543), (-6.219, 1.049, 0.3549), (-5.218, 1.049, -0.6543), (-5.218, 1.049, 0.3549), (-5.218, 1.741, -0.6543), (-5.218, 1.741, 0.3549), (-6.152, 1.741, -0.6543), (-6.152, 1.741, 0.3549), (-6.152, 3.213, -0.6543), (-6.152, 3.213, 0.3549), (5.792, 3.213, -0.6543), (5.792, 3.213, 0.3549), (5.792, 1.751, -0.6543), (5.792, 1.751, 0.3549), (4.903, 1.751, -0.6543), (4.903, 1.751, 0.3549), (4.903, 1.065, -0.6543), (4.903, 1.065, 0.3549), (5.892, 1.065, -0.6543), (5.892, 1.065, 0.3549), (5.892, 0.6432, -0.6543), (5.892, 0.6432, 0.3549), (4.906, 0.6432, -0.6543), (4.906, 0.6432, 0.3549), (4.906, -0.05989, -0.6543), (4.906, -0.05989, 0.3549), (6.639, -0.05989, -0.6543), (6.639, -0.05989, 0.3549), (6.639, -1.528, -0.6543), (6.639, -1.528, 0.3549), (-1.331, -1.528, -0.6543), (-1.331, -1.528, 0.3549), (-1.331, -2.196, -0.6543), (-1.331, -2.196, 0.3549), (-0.3515, -2.196, -0.6543), (-0.3515, -2.196, 0.3549), (-0.3515, -2.684, -0.6543), (-0.3515, -2.684, 0.3549), (-1.334, -2.684, -0.6543), (-1.334, -2.684, 0.3549), (-1.334, -3.286, -0.6543), (-1.334, -3.286, 0.3549), (-0.3673, -3.286, -0.6543), (-0.3673, -3.286, 0.3549), (-1.324, -4.789, -0.6543), (-1.324, -4.789, 0.3549), (-2.195, -4.789, 0.3549), (-2.195, -4.789, -0.6543), (-2.195, -4.175, 0.3549), (-2.195, -4.175, -0.6543), (-5.408, -4.175, 0.3549), (-5.408, -4.175, -0.6543), (-5.408, -3.931, 0.3549), (-5.408, -3.931, -0.6543), (-5.226, -3.931, 0.3549), (-5.226, -3.931, -0.6543), (-5.223, -0.9096, -0.6543), (-5.223, -0.9096, 0.3549), (-5.418, -0.9096, -0.6543), (-5.418, -0.9096, 0.3549), (-5.418, -0.6635, -0.6543), (-5.418, -0.6635, 0.3549), (-5.212, -0.6635, -0.6543), (-5.212, -0.6635, 0.3549), (-5.218, 2.359, -0.6543), (-5.218, 2.359, 0.3549), (-5.404, 2.359, -0.6543), (-5.404, 2.359, 0.3549), (-5.404, 2.603, -0.6543), (-5.404, 2.603, 0.3549), (-1.761, 2.603, -0.6543), (-1.761, 2.603, 0.3549), (-1.762, 3.213, 0.3549), (-1.762, 3.213, -0.6543), (-1.332, 3.213, 0.3549), (-1.332, 3.213, -0.6543), (-1.332, 2.999, 0.3549), (-1.332, 2.999, -0.6543), (-1.762, 3.009, 0.3549), (-1.762, 3.009, -0.6543), (-1.332, 3.213, 0.3549), (-1.332, 2.999, 0.3549), (-1.332, 2.999, -0.6543), (-1.762, 3.009, 0.3549), (-1.762, 3.009, -0.6543), (-1.332, 2.602, 0.3549), (-1.332, 2.602, -0.6543), (5.133, 2.602, 0.3549), (5.133, 2.602, -0.6543), (5.131, 1.751, 0.3549), (5.131, 1.751, -0.6543), (5.128, -0.05989, 0.3549), (5.128, -0.05989, -0.6543), (5.128, -0.05989, 0.3549), (5.128, -0.05989, -0.6543), (5.138, -1.528, 0.3549), (5.138, -1.528, -0.6543), (5.133, -0.9177, 0.3549), (5.133, -0.9177, -0.6543), (5.133, -0.9095, 0.3549), (5.133, -0.9095, -0.6543), (-1.324, -0.9095, 0.3549), (-1.324, -0.9095, -0.6543), (-1.324, -4.789, -4.47e-08), (-1.762, 3.213, 0.0), (-0.3649, -4.789, -4.47e-08), (-6.185, -3.294, -4.47e-08), (-6.185, -4.789, -4.47e-08), (-5.228, -3.294, -4.47e-08), (-5.228, -2.629, -4.47e-08), (-6.221, -2.629, -4.47e-08), (-6.221, -2.227, -4.47e-08), (-5.223, -2.227, -4.47e-08), (-5.223, -1.53, -4.47e-08), (-6.148, -1.53, -4.47e-08), (-6.148, -0.05815, -4.47e-08), (-5.207, -0.05815, -4.47e-08), (-5.207, 0.6401, -4.47e-08), (-6.219, 0.6401, -4.47e-08), (-6.219, 1.049, -4.47e-08), (-5.218, 1.049, -4.47e-08), (-5.218, 1.741, -8.941e-08), (-6.152, 1.741, -8.941e-08), (-6.152, 3.213, 5.96e-08), (5.792, 3.213, 5.96e-08), (-1.332, 3.213, 0.0), (5.792, 1.751, -8.941e-08), (4.903, 1.751, -8.941e-08), (5.131, 1.751, 2.98e-08), (4.903, 1.065, 5.96e-08), (5.892, 1.065, 5.96e-08), (5.892, 0.6432, 5.96e-08), (4.906, 0.6432, 5.96e-08), (4.906, -0.05989, -8.941e-08), (6.639, -0.05989, -8.941e-08), (5.128, -0.05989, 2.98e-08), (6.639, -1.528, -4.47e-08), (-1.332, 3.213, 0.0), (-1.331, -1.528, -4.47e-08), (-1.762, 3.009, 0.0), (5.138, -1.528, 1.49e-08), (-1.332, 2.999, 0.0), (-1.331, -2.196, -4.47e-08), (-0.3515, -2.196, -4.47e-08), (-1.332, 2.999, 0.0), (-0.3515, -2.684, -4.47e-08), (-1.332, 2.602, 2.98e-08), (-1.334, -2.684, -4.47e-08), (-1.334, -3.286, -4.47e-08), (-0.3673, -3.286, -4.47e-08), (-2.195, -4.789, 1.49e-08), (-2.195, -4.175, 1.49e-08), (-5.408, -4.175, 1.49e-08), (-5.408, -3.931, 2.98e-08), (-5.226, -3.931, 2.98e-08), (-5.223, -0.9096, -8.941e-08), (-5.418, -0.9096, -8.941e-08), (-5.418, -0.6635, -8.941e-08), (-5.212, -0.6635, -8.941e-08), (-5.218, 2.359, -8.941e-08), (-5.404, 2.359, -8.941e-08), (-5.404, 2.603, -8.941e-08), (-1.761, 2.603, -8.941e-08), (-1.762, 3.213, 0.0), (5.128, -0.05989, 2.98e-08), (-1.762, 3.009, 0.0), (-1.332, 2.999, 0.0), (5.133, -0.9177, 2.98e-08), (5.133, -0.9095, 2.98e-08), (5.133, 2.602, 2.98e-08), (-1.324, -0.9095, 2.98e-08), (-6.185, -4.789, -0.6543), (-0.3649, -4.789, -0.6543), (-6.185, -4.789, 0.3549), (-0.3649, -4.789, 0.3549), (-6.185, -3.294, -0.6543), (-6.185, -3.294, 0.3549), (-5.228, -3.294, -0.6543), (-5.228, -3.294, 0.3549), (-5.228, -2.629, -0.6543), (-5.228, -2.629, 0.3549), (-6.221, -2.629, -0.6543), (-6.221, -2.629, 0.3549), (-6.221, -2.227, -0.6543), (-6.221, -2.227, 0.3549), (-5.223, -2.227, -0.6543), (-5.223, -2.227, 0.3549), (-5.223, -1.53, -0.6543), (-5.223, -1.53, 0.3549), (-6.148, -1.53, -0.6543), (-6.148, -1.53, 0.3549), (-6.148, -0.05815, -0.6543), (-6.148, -0.05815, 0.3549), (-5.207, -0.05815, -0.6543), (-5.207, -0.05815, 0.3549), (-5.207, 0.6401, -0.6543), (-5.207, 0.6401, 0.3549), (-6.219, 0.6401, -0.6543), (-6.219, 0.6401, 0.3549), (-6.219, 1.049, -0.6543), (-6.219, 1.049, 0.3549), (-5.218, 1.049, -0.6543), (-5.218, 1.049, 0.3549), (-5.218, 1.741, -0.6543), (-5.218, 1.741, 0.3549), (-6.152, 1.741, -0.6543), (-6.152, 1.741, 0.3549), (-6.152, 3.213, -0.6543), (-6.152, 3.213, 0.3549), (5.792, 3.213, -0.6543), (5.792, 3.213, 0.3549), (5.792, 1.751, -0.6543), (5.792, 1.751, 0.3549), (4.903, 1.751, -0.6543), (4.903, 1.751, 0.3549), (4.903, 1.065, -0.6543), (4.903, 1.065, 0.3549), (5.892, 1.065, -0.6543), (5.892, 1.065, 0.3549), (5.892, 0.6432, -0.6543), (5.892, 0.6432, 0.3549), (4.906, 0.6432, -0.6543), (4.906, 0.6432, 0.3549), (4.906, -0.05989, -0.6543), (4.906, -0.05989, 0.3549), (6.639, -0.05989, -0.6543), (6.639, -0.05989, 0.3549), (6.639, -1.528, -0.6543), (6.639, -1.528, 0.3549), (-1.331, -1.528, -0.6543), (-1.331, -1.528, 0.3549), (-1.331, -2.196, -0.6543), (-1.331, -2.196, 0.3549), (-0.3515, -2.196, -0.6543), (-0.3515, -2.196, 0.3549), (-0.3515, -2.684, -0.6543), (-0.3515, -2.684, 0.3549), (-1.334, -2.684, -0.6543), (-1.334, -2.684, 0.3549), (-1.334, -3.286, -0.6543), (-1.334, -3.286, 0.3549), (-0.3673, -3.286, -0.6543), (-0.3673, -3.286, 0.3549), (-1.324, -4.789, -0.6543), (-1.324, -4.789, 0.3549), (-2.195, -4.789, 0.3549), (-2.195, -4.789, -0.6543), (-2.195, -4.175, 0.3549), (-2.195, -4.175, -0.6543), (-5.408, -4.175, 0.3549), (-5.408, -4.175, -0.6543), (-5.408, -3.931, 0.3549), (-5.408, -3.931, -0.6543), (-5.226, -3.931, 0.3549), (-5.226, -3.931, -0.6543), (-5.223, -0.9096, -0.6543), (-5.223, -0.9096, 0.3549), (-5.418, -0.9096, -0.6543), (-5.418, -0.9096, 0.3549), (-5.418, -0.6635, -0.6543), (-5.418, -0.6635, 0.3549), (-5.212, -0.6635, -0.6543), (-5.212, -0.6635, 0.3549), (-5.218, 2.359, -0.6543), (-5.218, 2.359, 0.3549), (-5.404, 2.359, -0.6543), (-5.404, 2.359, 0.3549), (-5.404, 2.603, -0.6543), (-5.404, 2.603, 0.3549), (-1.761, 2.603, -0.6543), (-1.761, 2.603, 0.3549), (-1.762, 3.213, 0.3549), (-1.762, 3.213, -0.6543), (-1.332, 3.213, 0.3549), (-1.332, 3.213, -0.6543), (-1.332, 2.999, 0.3549), (-1.332, 2.999, -0.6543), (-1.762, 3.009, 0.3549), (-1.762, 3.009, -0.6543), (-1.332, 3.213, 0.3549), (-1.332, 2.999, 0.3549), (-1.332, 2.999, -0.6543), (-1.762, 3.009, 0.3549), (-1.762, 3.009, -0.6543), (-1.332, 2.602, 0.3549), (-1.332, 2.602, -0.6543), (5.133, 2.602, 0.3549), (5.133, 2.602, -0.6543), (5.131, 1.751, 0.3549), (5.131, 1.751, -0.6543), (5.128, -0.05989, 0.3549), (5.128, -0.05989, -0.6543), (5.128, -0.05989, 0.3549), (5.128, -0.05989, -0.6543), (5.138, -1.528, 0.3549), (5.138, -1.528, -0.6543), (5.133, -0.9177, 0.3549), (5.133, -0.9177, -0.6543), (5.133, -0.9095, 0.3549), (5.133, -0.9095, -0.6543), (-1.324, -0.9095, 0.3549), (-1.324, -0.9095, -0.6543), (-1.324, -4.789, -4.47e-08), (-1.762, 3.213, 0.0), (-0.3649, -4.789, -4.47e-08), (-6.185, -3.294, -4.47e-08), (-6.185, -4.789, -4.47e-08), (-5.228, -3.294, -4.47e-08), (-5.228, -2.629, -4.47e-08), (-6.221, -2.629, -4.47e-08), (-6.221, -2.227, -4.47e-08), (-5.223, -2.227, -4.47e-08), (-5.223, -1.53, -4.47e-08), (-6.148, -1.53, -4.47e-08), (-6.148, -0.05815, -4.47e-08), (-5.207, -0.05815, -4.47e-08), (-5.207, 0.6401, -4.47e-08), (-6.219, 0.6401, -4.47e-08), (-6.219, 1.049, -4.47e-08), (-5.218, 1.049, -4.47e-08), (-5.218, 1.741, -8.941e-08), (-6.152, 1.741, -8.941e-08), (-6.152, 3.213, 5.96e-08), (5.792, 3.213, 5.96e-08), (-1.332, 3.213, 0.0), (5.792, 1.751, -8.941e-08), (4.903, 1.751, -8.941e-08), (5.131, 1.751, 2.98e-08), (4.903, 1.065, 5.96e-08), (5.892, 1.065, 5.96e-08), (5.892, 0.6432, 5.96e-08), (4.906, 0.6432, 5.96e-08), (4.906, -0.05989, -8.941e-08), (6.639, -0.05989, -8.941e-08), (5.128, -0.05989, 2.98e-08), (6.639, -1.528, -4.47e-08), (-1.332, 3.213, 0.0), (-1.331, -1.528, -4.47e-08), (-1.762, 3.009, 0.0), (5.138, -1.528, 1.49e-08), (-1.332, 2.999, 0.0), (-1.331, -2.196, -4.47e-08), (-0.3515, -2.196, -4.47e-08), (-1.332, 2.999, 0.0), (-0.3515, -2.684, -4.47e-08), (-1.332, 2.602, 2.98e-08), (-1.334, -2.684, -4.47e-08), (-1.334, -3.286, -4.47e-08), (-0.3673, -3.286, -4.47e-08), (-2.195, -4.789, 1.49e-08), (-2.195, -4.175, 1.49e-08), (-5.408, -4.175, 1.49e-08), (-5.408, -3.931, 2.98e-08), (-5.226, -3.931, 2.98e-08), (-5.223, -0.9096, -8.941e-08), (-5.418, -0.9096, -8.941e-08), (-5.418, -0.6635, -8.941e-08), (-5.212, -0.6635, -8.941e-08), (-5.218, 2.359, -8.941e-08), (-5.404, 2.359, -8.941e-08), (-5.404, 2.603, -8.941e-08), (-1.761, 2.603, -8.941e-08), (-1.762, 3.213, 0.0), (5.128, -0.05989, 2.98e-08), (-1.762, 3.009, 0.0), (-1.332, 2.999, 0.0), (5.133, -0.9177, 2.98e-08), (5.133, -0.9095, 2.98e-08), (5.133, 2.602, 2.98e-08), (-1.324, -0.9095, 2.98e-08)], [], [(72, 131, 133, 1), (0, 4, 134, 135), (4, 6, 136, 134), (6, 8, 137, 136), (8, 10, 138, 137), (10, 12, 139, 138), (12, 14, 140, 139), (14, 16, 141, 140), (16, 18, 142, 141), (18, 20, 143, 142), (20, 22, 144, 143), (22, 24, 145, 144), (24, 26, 146, 145), (26, 28, 147, 146), (28, 30, 148, 147), (30, 32, 149, 148), (32, 34, 150, 149), (34, 36, 151, 150), (103, 38, 152, 153), (38, 40, 154, 152), (118, 42, 155, 156), (42, 44, 157, 155), (44, 46, 158, 157), (46, 48, 159, 158), (48, 50, 160, 159), (50, 52, 161, 160), (120, 54, 162, 163), (54, 56, 164, 162), (124, 58, 166, 168), (58, 166, 170, 60), (60, 170, 171, 62), (62, 171, 173, 64), (64, 173, 175, 66), (66, 175, 176, 68), (68, 70, 177, 176), (1, 133, 177, 70), (75, 178, 131, 72), (69, 176, 131, 73), (0, 135, 178, 75), (74, 178, 179, 76), (76, 179, 180, 78), (78, 180, 181, 80), (80, 181, 182, 82), (83, 6, 136, 182), (17, 141, 183, 85), (85, 183, 184, 87), (87, 184, 185, 89), (89, 185, 186, 91), (90, 22, 144, 186), (33, 149, 187, 93), (93, 187, 188, 95), (95, 188, 189, 97), (97, 189, 190, 99), (36, 101, 191, 151), (106, 100, 191, 193), (101, 103, 153, 191), (103, 105, 194, 153), (99, 190, 193, 106), (105, 194, 193, 107), (106, 104, 109, 111), (104, 194, 105, 110, 172, 109), (105, 107, 112, 110), (104, 109, 108, 102), (109, 172, 174, 113), (113, 174, 197, 115), (40, 118, 156, 154), (115, 197, 156, 117), (52, 120, 163, 161), (120, 122, 192, 121, 119, 163), (56, 124, 168, 164), (125, 121, 192, 195), (123, 125, 195, 168), (126, 195, 196, 128), (128, 196, 198, 130), (59, 166, 198, 129), (179, 178, 75, 77), (198, 196, 127, 129), (131, 178, 74, 73), (137, 138, 11, 9), (173, 171, 63, 65), (162, 164, 57, 55), (146, 147, 29, 27), (139, 140, 15, 13), (163, 162, 55, 119), (184, 183, 84, 86), (155, 157, 45, 43), (134, 136, 7, 5), (193, 194, 104, 106), (168, 166, 59, 123), (141, 142, 19, 17), (198, 166, 58, 130), (167, 169, 165, 132), (195, 192, 122, 126), (149, 150, 35, 33), (148, 149, 33, 31), (147, 148, 31, 29), (176, 175, 67, 69), (186, 185, 88, 90), (189, 188, 94, 96), (183, 141, 16, 84), (152, 154, 41, 39), (153, 194, 104, 102), (168, 195, 126, 124), (164, 168, 123, 57), (180, 179, 77, 79), (186, 144, 23, 91), (153, 152, 39, 102), (193, 191, 101, 107), (156, 197, 116, 118), (182, 181, 81, 83), (197, 174, 114, 116), (144, 145, 25, 23), (151, 191, 100, 37), (159, 160, 51, 49), (177, 133, 3, 71), (133, 131, 73, 3), (161, 163, 119, 53), (182, 136, 7, 82), (193, 190, 98, 107), (196, 195, 125, 127), (156, 155, 43, 117), (138, 139, 13, 11), (136, 137, 9, 7), (142, 143, 21, 19), (143, 144, 23, 21), (176, 177, 71, 69), (190, 189, 96, 98), (158, 159, 49, 47), (145, 146, 27, 25), (140, 141, 17, 15), (160, 161, 53, 51), (154, 156, 117, 41), (187, 149, 32, 92), (171, 170, 61, 63), (175, 173, 65, 67), (135, 134, 5, 2), (131, 176, 68, 72), (150, 151, 37, 35), (178, 135, 2, 74), (174, 172, 110, 114), (157, 158, 47, 45), (170, 166, 59, 61), (181, 180, 79, 81), (185, 184, 86, 88), (188, 187, 92, 94), (191, 153, 102, 100), (271, 200, 332, 330), (199, 334, 333, 203), (203, 333, 335, 205), (205, 335, 336, 207), (207, 336, 337, 209), (209, 337, 338, 211), (211, 338, 339, 213), (213, 339, 340, 215), (215, 340, 341, 217), (217, 341, 342, 219), (219, 342, 343, 221), (221, 343, 344, 223), (223, 344, 345, 225), (225, 345, 346, 227), (227, 346, 347, 229), (229, 347, 348, 231), (231, 348, 349, 233), (233, 349, 350, 235), (302, 352, 351, 237), (237, 351, 353, 239), (317, 355, 354, 241), (241, 354, 356, 243), (243, 356, 357, 245), (245, 357, 358, 247), (247, 358, 359, 249), (249, 359, 360, 251), (319, 362, 361, 253), (253, 361, 363, 255), (323, 367, 365, 257), (257, 259, 369, 365), (259, 261, 370, 369), (261, 263, 372, 370), (263, 265, 374, 372), (265, 267, 375, 374), (267, 375, 376, 269), (200, 269, 376, 332), (274, 271, 330, 377), (268, 272, 330, 375), (199, 274, 377, 334), (273, 275, 378, 377), (275, 277, 379, 378), (277, 279, 380, 379), (279, 281, 381, 380), (282, 381, 335, 205), (216, 284, 382, 340), (284, 286, 383, 382), (286, 288, 384, 383), (288, 290, 385, 384), (289, 385, 343, 221), (232, 292, 386, 348), (292, 294, 387, 386), (294, 296, 388, 387), (296, 298, 389, 388), (235, 350, 390, 300), (305, 392, 390, 299), (300, 390, 352, 302), (302, 352, 393, 304), (298, 305, 392, 389), (304, 306, 392, 393), (305, 310, 308, 303), (303, 308, 371, 309, 304, 393), (304, 309, 311, 306), (303, 301, 307, 308), (308, 312, 373, 371), (312, 314, 396, 373), (239, 353, 355, 317), (314, 316, 355, 396), (251, 360, 362, 319), (319, 362, 318, 320, 391, 321), (255, 363, 367, 323), (324, 394, 391, 320), (322, 367, 394, 324), (325, 327, 395, 394), (327, 329, 397, 395), (258, 328, 397, 365), (378, 276, 274, 377), (397, 328, 326, 395), (330, 272, 273, 377), (336, 208, 210, 337), (372, 264, 262, 370), (361, 254, 256, 363), (345, 226, 228, 346), (338, 212, 214, 339), (362, 318, 254, 361), (383, 285, 283, 382), (354, 242, 244, 356), (333, 204, 206, 335), (392, 305, 303, 393), (367, 322, 258, 365), (340, 216, 218, 341), (397, 329, 257, 365), (366, 331, 364, 368), (394, 325, 321, 391), (348, 232, 234, 349), (347, 230, 232, 348), (346, 228, 230, 347), (375, 268, 266, 374), (385, 289, 287, 384), (388, 295, 293, 387), (382, 283, 215, 340), (351, 238, 240, 353), (352, 301, 303, 393), (367, 323, 325, 394), (363, 256, 322, 367), (379, 278, 276, 378), (385, 290, 222, 343), (352, 301, 238, 351), (392, 306, 300, 390), (355, 317, 315, 396), (381, 282, 280, 380), (396, 315, 313, 373), (343, 222, 224, 344), (350, 236, 299, 390), (358, 248, 250, 359), (376, 270, 202, 332), (332, 202, 272, 330), (360, 252, 318, 362), (381, 281, 206, 335), (392, 306, 297, 389), (395, 326, 324, 394), (355, 316, 242, 354), (337, 210, 212, 338), (335, 206, 208, 336), (341, 218, 220, 342), (342, 220, 222, 343), (375, 268, 270, 376), (389, 297, 295, 388), (357, 246, 248, 358), (344, 224, 226, 345), (339, 214, 216, 340), (359, 250, 252, 360), (353, 240, 316, 355), (386, 291, 231, 348), (370, 262, 260, 369), (374, 266, 264, 372), (334, 201, 204, 333), (330, 271, 267, 375), (349, 234, 236, 350), (377, 273, 201, 334), (373, 313, 309, 371), (356, 244, 246, 357), (369, 260, 258, 365), (380, 280, 278, 379), (384, 287, 285, 383), (387, 293, 291, 386), (390, 299, 301, 352)])
me_plane_005.polygons.foreach_set('material_index', [1, 1, 1, 1, 1, 1, 1, 1, 1, 1, 1, 1, 1, 1, 1, 1, 1, 1, 1, 1, 1, 1, 1, 1, 1, 1, 1, 1, 1, 1, 1, 1, 1, 1, 1, 1, 1, 1, 1, 1, 1, 1, 1, 1, 1, 1, 1, 1, 1, 1, 1, 1, 1, 1, 1, 1, 1, 1, 1, 1, 1, 1, 1, 1, 1, 1, 1, 1, 1, 1, 1, 1, 1, 1, 1, 1, 1, 1, 1, 1, 1, 1, 1, 1, 1, 1, 1, 1, 1, 1, 1, 0, 1, 1, 1, 1, 1, 1, 1, 1, 1, 1, 1, 1, 1, 1, 1, 1, 1, 1, 1, 1, 1, 1, 1, 1, 1, 1, 1, 1, 1, 1, 1, 1, 1, 1, 1, 1, 1, 1, 1, 1, 1, 1, 1, 1, 1, 1, 1, 1, 1, 1, 1, 1, 1, 1, 1, 1, 1, 1, 1, 1, 1, 1, 1, 1, 1, 1, 1, 1, 1, 1, 1, 1, 1, 1, 1, 1, 1, 1, 1, 1, 1, 1, 1, 1, 1, 1, 1, 1, 1, 1, 1, 1, 1, 1, 1, 1, 1, 1, 1, 1, 1, 1, 1, 1, 1, 1, 1, 1, 1, 1, 1, 1, 1, 1, 1, 1, 1, 1, 1, 1, 1, 1, 1, 1, 1, 1, 1, 1, 1, 1, 1, 1, 1, 1, 1, 1, 1, 1, 1, 1, 1, 1, 1, 1, 1, 0, 1, 1, 1, 1, 1, 1, 1, 1, 1, 1, 1, 1, 1, 1, 1, 1, 1, 1, 1, 1, 1, 1, 1, 1, 1, 1, 1, 1, 1, 1, 1, 1, 1, 1, 1, 1, 1, 1, 1, 1, 1, 1, 1, 1, 1, 1, 1, 1, 1, 1, 1, 1, 1, 1])
_uv = me_plane_005.uv_layers.new(name='UVMap')
_uv.uv.foreach_set('vector', [0.8378, 0.6057, 0.8378, 0.9328, 1.318, 0.9328, 1.318, 0.6057, 0.6057, 1.907e-06, 0.6057, -0.7474, 0.9328, -0.7474, 0.9328, 1.907e-06, 0.4077, 0.6057, 0.8859, 0.6057, 0.8859, 0.9328, 0.4077, 0.9328, 0.6057, 0.2526, 0.6057, -0.07998, 0.9328, -0.07998, 0.9328, 0.2526, 0.8859, 0.6057, 0.3894, 0.6057, 0.3894, 0.9328, 0.8859, 0.9328, 0.6057, 0.92, 0.6057, 0.719, 0.9328, 0.719, 0.9328, 0.92, 0.3894, 0.6057, 0.8885, 0.6057, 0.8885, 0.9328, 0.3894, 0.9328, 0.6057, 0.719, 0.6057, 0.3707, 0.9328, 0.3707, 0.9328, 0.719, 0.8885, 0.6057, 0.4259, 0.6057, 0.4259, 0.9328, 0.8885, 0.9328, 0.6057, 0.3707, 0.6057, -0.3653, 0.9328, -0.3653, 0.9328, 0.3707, 0.4259, 0.6057, 0.8963, 0.6057, 0.8963, 0.9328, 0.4259, 0.9328, 0.6057, 0.6347, 0.6057, 0.2856, 0.9328, 0.2856, 0.9328, 0.6347, 0.8963, 0.6057, 0.3906, 0.6057, 0.3906, 0.9328, 0.8963, 0.9328, 0.6057, 0.2856, 0.6057, 0.08103, 0.9328, 0.08103, 0.9328, 0.2856, 0.3906, 0.6057, 0.8908, 0.6057, 0.8908, 0.9328, 0.3906, 0.9328, 0.6057, 0.08103, 0.6057, -0.2646, 0.9328, -0.2646, 0.9328, 0.08103, 0.8908, 0.6057, 0.4239, 0.6057, 0.4239, 0.9328, 0.8908, 0.9328, 0.6057, 0.7354, 0.6057, -0.0008936, 0.9328, -0.0008936, 0.9328, 0.7354, 0.8338, 0.6057, 4.396, 0.6057, 4.396, 0.9328, 0.8338, 0.9328, 0.6057, 0.9991, 0.6057, 1.73, 0.9328, 1.73, 0.9328, 0.9991, 0.06567, 0.6057, -0.0484, 0.6057, -0.0484, 0.9328, 0.06567, 0.9328, 0.6057, 0.7303, 0.6057, 1.073, 0.9328, 1.073, 0.9328, 0.7303, 0.9516, 0.6057, 1.446, 0.6057, 1.446, 0.9328, 0.9516, 0.9328, 0.6057, 0.07305, 0.6057, 0.2841, 0.9328, 0.2841, 0.9328, 0.07305, 0.4462, 0.6057, -0.047, 0.6057, -0.047, 0.9328, 0.4462, 0.9328, 0.6057, 0.2841, 0.6057, 0.6356, 0.9328, 0.6356, 0.9328, 0.2841, 0.06378, 0.6057, 0.8194, 0.6057, 0.8194, 0.9328, 0.06378, 0.9328, 0.6057, 0.6356, 0.6057, 1.37, 0.9328, 1.37, 0.9328, 0.6356, 0.06881, 0.6057, -3.166, 0.6057, -3.166, 0.9328, 0.06881, 0.9328, 0.6057, 0.3697, 0.9328, 0.3697, 0.9328, 0.7037, 0.6057, 0.7037, 0.8343, 0.6057, 0.8343, 0.9328, 1.324, 0.9328, 1.324, 0.6057, 0.6057, 0.7037, 0.9328, 0.7037, 0.9328, 0.9477, 0.6057, 0.9477, 0.3242, 0.6057, 0.3242, 0.9328, -0.1671, 0.9328, -0.1671, 0.6057, 0.6057, 0.9477, 0.9328, 0.9477, 0.9328, 1.249, 0.6057, 1.249, 0.8329, 0.6057, 1.316, 0.6057, 1.316, 0.9328, 0.8329, 0.9328, 0.6057, 1.907e-06, 0.9328, 1.907e-06, 0.9328, -0.7512, 0.6057, -0.7512, 0.4025, 0.6057, 0.4025, 0.9328, 0.8378, 0.9328, 0.8378, 0.6057, 0.1103, 0.2488, -0.06717, 0.2488, -0.06717, 1.0, 0.1103, 1.0, 0.4077, 0.6057, 0.4077, 0.9328, 2.403, 0.9328, 2.403, 0.6057, 0.1103, 1.907e-06, -0.06717, 1.907e-06, -0.06717, -0.3067, 0.1103, -0.3067, 0.4025, 0.1103, 0.4025, -0.06717, -1.204, -0.06717, -1.204, 0.1103, 0.1103, 0.6933, -0.06717, 0.6933, -0.06717, 0.5714, 0.1103, 0.5714, 0.796, 0.1103, 0.796, -0.06717, 0.8869, -0.06717, 0.8869, 0.1103, 0.6057, 0.5714, 0.6057, 0.2526, 0.9328, 0.2526, 0.9328, 0.5714, 0.1103, 0.3707, -0.06717, 0.3707, -0.06717, 0.06048, 0.1103, 0.06048, 0.8885, 0.1103, 0.8885, -0.06717, 0.7909, -0.06717, 0.7909, 0.1103, 0.1103, 0.06048, -0.06717, 0.06048, -0.06717, -0.06262, 0.1103, -0.06262, 0.7909, 0.1103, 0.7909, -0.06717, 0.8939, -0.06717, 0.8939, 0.1103, 0.6057, 0.9374, 0.6057, 0.6347, 0.9328, 0.6347, 0.9328, 0.9374, 0.1103, 0.7354, -0.06717, 0.7354, -0.06717, 0.426, 0.1103, 0.426, 0.8908, 0.1103, 0.8908, -0.06717, 0.7979, -0.06717, 0.7979, 0.1103, 0.1103, 0.426, -0.06717, 0.426, -0.06717, 0.3041, 0.1103, 0.3041, 0.7979, 0.1103, 0.7979, -0.06717, 2.619, -0.06717, 2.619, 0.1103, 0.4239, 0.6057, 2.619, 0.6057, 2.619, 0.9328, 0.4239, 0.9328, 0.1103, 0.1009, 0.1103, -0.0008936, -0.06717, -0.0008936, -0.06717, 0.1009, 0.6188, 0.6057, 0.8338, 0.6057, 0.8338, 0.9328, 0.6188, 0.9328, 0.6057, 0.9991, 0.6057, 1.106, 0.9328, 1.106, 0.9328, 0.9991, 0.1103, 0.3041, -0.06717, 0.3041, -0.06717, 0.1009, 0.1103, 0.1009, 0.8338, 0.6057, 0.8338, 0.9328, 0.619, 0.9328, 0.619, 0.6057, 0.619, 0.1103, 0.8338, 0.1103, 0.8338, 0.1103, 0.619, 0.1103, 0.8338, 0.1103, 0.8338, -0.06717, 0.8338, -0.3943, 0.8338, -0.3943, 0.8338, -0.06717, 0.8338, 0.1103, 0.8338, 0.6057, 0.619, 0.6057, 0.619, 0.6057, 0.8338, 0.6057, 0.8338, 0.1103, 0.8338, 0.1103, 0.8338, 0.1103, 0.8338, 0.1103, 0.1103, 0.1059, -0.06717, 0.1059, -0.06717, 0.3049, 0.1103, 0.3049, 0.8338, 0.1103, 0.8338, -0.06717, 4.067, -0.06717, 4.067, 0.1103, 0.3959, 0.6057, 0.06567, 0.6057, 0.06567, 0.9328, 0.3959, 0.9328, 0.1103, 0.3049, -0.06717, 0.3049, -0.06717, 0.7303, 0.1103, 0.7303, 0.953, 0.6057, 1.064, 0.6057, 1.064, 0.9328, 0.953, 0.9328, 0.06378, 0.6057, 0.06378, 0.6057, 0.06378, 0.9328, 0.06378, 1.11, 0.06378, 1.11, 0.06378, 0.9328, 0.8194, 0.6057, 0.06881, 0.6057, 0.06881, 0.9328, 0.8194, 0.9328, 0.1103, 0.06449, 0.1103, -0.3644, -0.06717, -0.3644, -0.06717, 0.06449, 0.1103, 0.3697, 0.1103, 0.06449, -0.06717, 0.06449, -0.06717, 0.3697, 0.6057, 0.06449, 0.9328, 0.06449, 0.9328, 0.06043, 0.6057, 0.06043, 0.06672, 0.6057, 0.06672, 0.9328, -3.162, 0.9328, -3.162, 0.6057, 0.1103, 0.3697, -0.06717, 0.3697, -0.06717, 0.06043, 0.1103, 0.06043, -0.06717, -0.3067, -0.06717, 1.907e-06, -0.3943, 1.907e-06, -0.3943, -0.3067, -3.162, 0.9328, 0.06672, 0.9328, 0.06672, 1.11, -3.162, 1.11, 0.8378, 0.9328, 0.4025, 0.9328, 0.4025, 1.11, 0.8378, 1.11, 0.8859, 0.9328, 0.3894, 0.9328, 0.3894, 1.11, 0.8859, 1.11, 0.9328, 0.9477, 0.9328, 0.7037, 1.11, 0.7037, 1.11, 0.9477, 0.9328, 0.6356, 0.9328, 1.37, 1.11, 1.37, 1.11, 0.6356, 0.9328, 0.2856, 0.9328, 0.08103, 1.11, 0.08103, 1.11, 0.2856, 0.3894, 0.9328, 0.8885, 0.9328, 0.8885, 1.11, 0.3894, 1.11, 0.06378, 0.9328, 0.8194, 0.9328, 0.8194, 1.11, 0.06378, 1.11, 0.7909, -0.06717, 0.8885, -0.06717, 0.8885, -0.3943, 0.7909, -0.3943, 0.9328, 0.7303, 0.9328, 1.073, 1.11, 1.073, 1.11, 0.7303, 0.4077, 0.9328, 0.8859, 0.9328, 0.8859, 1.11, 0.4077, 1.11, 0.619, 0.9328, 0.8338, 0.9328, 0.8338, 1.11, 0.619, 1.11, 0.06881, 0.9328, -3.166, 0.9328, -3.166, 1.11, 0.06881, 1.11, 0.8885, 0.9328, 0.4259, 0.9328, 0.4259, 1.11, 0.8885, 1.11, -0.06717, 0.06043, -0.06717, 0.3697, -0.3943, 0.3697, -0.3943, 0.06043, 0.3772, 0.8042, 0.4074, 0.8032, 0.4074, 0.824, 0.3771, 0.824, -0.06717, 0.06449, -0.06717, -0.3644, -0.3943, -0.3644, -0.3943, 0.06449, 0.8908, 0.9328, 0.4239, 0.9328, 0.4239, 1.11, 0.8908, 1.11, 0.9328, 0.08103, 0.9328, -0.2646, 1.11, -0.2646, 1.11, 0.08103, 0.3906, 0.9328, 0.8908, 0.9328, 0.8908, 1.11, 0.3906, 1.11, 0.9328, 1.249, 0.9328, 0.9477, 1.11, 0.9477, 1.11, 1.249, 0.8939, -0.06717, 0.7909, -0.06717, 0.7909, -0.3943, 0.8939, -0.3943, -0.06717, 0.3041, -0.06717, 0.426, -0.3943, 0.426, -0.3943, 0.3041, -0.06717, 0.06048, -0.06717, 0.3707, -0.3943, 0.3707, -0.3943, 0.06048, 0.9328, 0.9991, 0.9328, 1.73, 1.11, 1.73, 1.11, 0.9991, 0.9328, 0.9991, 0.9328, 1.106, 1.11, 1.106, 1.11, 0.9991, -0.06717, 0.3697, -0.06717, 0.06449, -0.3943, 0.06449, -0.3943, 0.3697, 0.8194, 0.9328, 0.06881, 0.9328, 0.06881, 1.11, 0.8194, 1.11, -1.204, -0.06717, 0.4025, -0.06717, 0.4025, -0.3943, -1.204, -0.3943, 0.9328, 0.9374, 0.9328, 0.6347, 1.11, 0.6347, 1.11, 0.9374, 0.8338, 0.9328, 4.396, 0.9328, 4.396, 1.11, 0.8338, 1.11, -0.06717, 0.1009, -0.06717, -0.0008936, -0.3943, -0.0008936, -0.3943, 0.1009, -0.06717, 0.7303, -0.06717, 0.3049, -0.3943, 0.3049, -0.3943, 0.7303, 0.8869, -0.06717, 0.796, -0.06717, 0.796, -0.3943, 0.8869, -0.3943, 4.067, -0.06717, 0.8338, -0.06717, 0.8338, -0.3943, 4.067, -0.3943, 0.9328, 0.6347, 0.9328, 0.2856, 1.11, 0.2856, 1.11, 0.6347, 0.4239, 0.9328, 2.619, 0.9328, 2.619, 1.11, 0.4239, 1.11, 0.4462, 0.9328, -0.047, 0.9328, -0.047, 1.11, 0.4462, 1.11, 0.9328, -0.7512, 0.9328, 1.907e-06, 1.11, 1.907e-06, 1.11, -0.7512, 1.318, 0.9328, 0.8378, 0.9328, 0.8378, 1.11, 1.318, 1.11, 0.953, 0.9328, 1.064, 0.9328, 1.064, 1.11, 0.953, 1.11, 0.9328, 0.5714, 0.9328, 0.2526, 1.11, 0.2526, 1.11, 0.5714, -0.06717, 0.1009, -0.06717, 0.3041, -0.3943, 0.3041, -0.3943, 0.1009, 0.9328, 0.06043, 0.9328, 0.06449, 1.11, 0.06449, 1.11, 0.06043, 0.06567, 0.9328, -0.0484, 0.9328, -0.0484, 1.11, 0.06567, 1.11, 0.9328, 0.92, 0.9328, 0.719, 1.11, 0.719, 1.11, 0.92, 0.9328, 0.2526, 0.9328, -0.07998, 1.11, -0.07998, 1.11, 0.2526, 0.9328, 0.3707, 0.9328, -0.3653, 1.11, -0.3653, 1.11, 0.3707, 0.4259, 0.9328, 0.8963, 0.9328, 0.8963, 1.11, 0.4259, 1.11, 0.8329, 0.9328, 1.316, 0.9328, 1.316, 1.11, 0.8329, 1.11, 2.619, -0.06717, 0.7979, -0.06717, 0.7979, -0.3943, 2.619, -0.3943, 0.9328, 0.07305, 0.9328, 0.2841, 1.11, 0.2841, 1.11, 0.07305, 0.8963, 0.9328, 0.3906, 0.9328, 0.3906, 1.11, 0.8963, 1.11, 0.9328, 0.719, 0.9328, 0.3707, 1.11, 0.3707, 1.11, 0.719, 0.9328, 0.2841, 0.9328, 0.6356, 1.11, 0.6356, 1.11, 0.2841, 0.3959, 0.9328, 0.06567, 0.9328, 0.06567, 1.11, 0.3959, 1.11, -0.06717, 0.426, -0.06717, 0.7354, -0.3943, 0.7354, -0.3943, 0.426, 1.324, 0.9328, 0.8343, 0.9328, 0.8343, 1.11, 1.324, 1.11, -0.1671, 0.9328, 0.3242, 0.9328, 0.3242, 1.11, -0.1671, 1.11, 0.9328, 1.907e-06, 0.9328, -0.7474, 1.11, -0.7474, 1.11, 1.907e-06, -0.06717, 1.0, -0.06717, 0.2488, -0.3943, 0.2488, -0.3943, 1.0, 0.9328, 0.7354, 0.9328, -0.0008936, 1.11, -0.0008936, 1.11, 0.7354, 2.403, 0.9328, 0.4077, 0.9328, 0.4077, 1.11, 2.403, 1.11, -0.06717, 0.3049, -0.06717, 0.1059, -0.3943, 0.1059, -0.3943, 0.3049, 0.9516, 0.9328, 1.446, 0.9328, 1.446, 1.11, 0.9516, 1.11, 0.9328, 0.7037, 0.9328, 0.3697, 1.11, 0.3697, 1.11, 0.7037, -0.06717, 0.5714, -0.06717, 0.6933, -0.3943, 0.6933, -0.3943, 0.5714, -0.06717, -0.06262, -0.06717, 0.06048, -0.3943, 0.06048, -0.3943, -0.06262, 0.7979, -0.06717, 0.8908, -0.06717, 0.8908, -0.3943, 0.7979, -0.3943, 0.6188, 0.9328, 0.8338, 0.9328, 0.8338, 1.11, 0.6188, 1.11, 0.8378, 0.6057, 1.318, 0.6057, 1.318, 0.9328, 0.8378, 0.9328, 0.6057, 1.907e-06, 0.9328, 1.907e-06, 0.9328, -0.7474, 0.6057, -0.7474, 0.4077, 0.6057, 0.4077, 0.9328, 0.8859, 0.9328, 0.8859, 0.6057, 0.6057, 0.2526, 0.9328, 0.2526, 0.9328, -0.07998, 0.6057, -0.07998, 0.8859, 0.6057, 0.8859, 0.9328, 0.3894, 0.9328, 0.3894, 0.6057, 0.6057, 0.92, 0.9328, 0.92, 0.9328, 0.719, 0.6057, 0.719, 0.3894, 0.6057, 0.3894, 0.9328, 0.8885, 0.9328, 0.8885, 0.6057, 0.6057, 0.719, 0.9328, 0.719, 0.9328, 0.3707, 0.6057, 0.3707, 0.8885, 0.6057, 0.8885, 0.9328, 0.4259, 0.9328, 0.4259, 0.6057, 0.6057, 0.3707, 0.9328, 0.3707, 0.9328, -0.3653, 0.6057, -0.3653, 0.4259, 0.6057, 0.4259, 0.9328, 0.8963, 0.9328, 0.8963, 0.6057, 0.6057, 0.6347, 0.9328, 0.6347, 0.9328, 0.2856, 0.6057, 0.2856, 0.8963, 0.6057, 0.8963, 0.9328, 0.3906, 0.9328, 0.3906, 0.6057, 0.6057, 0.2856, 0.9328, 0.2856, 0.9328, 0.08103, 0.6057, 0.08103, 0.3906, 0.6057, 0.3906, 0.9328, 0.8908, 0.9328, 0.8908, 0.6057, 0.6057, 0.08103, 0.9328, 0.08103, 0.9328, -0.2646, 0.6057, -0.2646, 0.8908, 0.6057, 0.8908, 0.9328, 0.4239, 0.9328, 0.4239, 0.6057, 0.6057, 0.7354, 0.9328, 0.7354, 0.9328, -0.0008936, 0.6057, -0.0008936, 0.8338, 0.6057, 0.8338, 0.9328, 4.396, 0.9328, 4.396, 0.6057, 0.6057, 0.9991, 0.9328, 0.9991, 0.9328, 1.73, 0.6057, 1.73, 0.06567, 0.6057, 0.06567, 0.9328, -0.0484, 0.9328, -0.0484, 0.6057, 0.6057, 0.7303, 0.9328, 0.7303, 0.9328, 1.073, 0.6057, 1.073, 0.9516, 0.6057, 0.9516, 0.9328, 1.446, 0.9328, 1.446, 0.6057, 0.6057, 0.07305, 0.9328, 0.07305, 0.9328, 0.2841, 0.6057, 0.2841, 0.4462, 0.6057, 0.4462, 0.9328, -0.047, 0.9328, -0.047, 0.6057, 0.6057, 0.2841, 0.9328, 0.2841, 0.9328, 0.6356, 0.6057, 0.6356, 0.06378, 0.6057, 0.06378, 0.9328, 0.8194, 0.9328, 0.8194, 0.6057, 0.6057, 0.6356, 0.9328, 0.6356, 0.9328, 1.37, 0.6057, 1.37, 0.06881, 0.6057, 0.06881, 0.9328, -3.166, 0.9328, -3.166, 0.6057, 0.6057, 0.3697, 0.6057, 0.7037, 0.9328, 0.7037, 0.9328, 0.3697, 0.8343, 0.6057, 1.324, 0.6057, 1.324, 0.9328, 0.8343, 0.9328, 0.6057, 0.7037, 0.6057, 0.9477, 0.9328, 0.9477, 0.9328, 0.7037, 0.3242, 0.6057, -0.1671, 0.6057, -0.1671, 0.9328, 0.3242, 0.9328, 0.6057, 0.9477, 0.6057, 1.249, 0.9328, 1.249, 0.9328, 0.9477, 0.8329, 0.6057, 0.8329, 0.9328, 1.316, 0.9328, 1.316, 0.6057, 0.6057, 1.907e-06, 0.6057, -0.7512, 0.9328, -0.7512, 0.9328, 1.907e-06, 0.4025, 0.6057, 0.8378, 0.6057, 0.8378, 0.9328, 0.4025, 0.9328, 0.1103, 0.2488, 0.1103, 1.0, -0.06717, 1.0, -0.06717, 0.2488, 0.4077, 0.6057, 2.403, 0.6057, 2.403, 0.9328, 0.4077, 0.9328, 0.1103, 1.907e-06, 0.1103, -0.3067, -0.06717, -0.3067, -0.06717, 1.907e-06, 0.4025, 0.1103, -1.204, 0.1103, -1.204, -0.06717, 0.4025, -0.06717, 0.1103, 0.6933, 0.1103, 0.5714, -0.06717, 0.5714, -0.06717, 0.6933, 0.796, 0.1103, 0.8869, 0.1103, 0.8869, -0.06717, 0.796, -0.06717, 0.6057, 0.5714, 0.9328, 0.5714, 0.9328, 0.2526, 0.6057, 0.2526, 0.1103, 0.3707, 0.1103, 0.06048, -0.06717, 0.06048, -0.06717, 0.3707, 0.8885, 0.1103, 0.7909, 0.1103, 0.7909, -0.06717, 0.8885, -0.06717, 0.1103, 0.06048, 0.1103, -0.06262, -0.06717, -0.06262, -0.06717, 0.06048, 0.7909, 0.1103, 0.8939, 0.1103, 0.8939, -0.06717, 0.7909, -0.06717, 0.6057, 0.9374, 0.9328, 0.9374, 0.9328, 0.6347, 0.6057, 0.6347, 0.1103, 0.7354, 0.1103, 0.426, -0.06717, 0.426, -0.06717, 0.7354, 0.8908, 0.1103, 0.7979, 0.1103, 0.7979, -0.06717, 0.8908, -0.06717, 0.1103, 0.426, 0.1103, 0.3041, -0.06717, 0.3041, -0.06717, 0.426, 0.7979, 0.1103, 2.619, 0.1103, 2.619, -0.06717, 0.7979, -0.06717, 0.4239, 0.6057, 0.4239, 0.9328, 2.619, 0.9328, 2.619, 0.6057, 0.1103, 0.1009, -0.06717, 0.1009, -0.06717, -0.0008936, 0.1103, -0.0008936, 0.6188, 0.6057, 0.6188, 0.9328, 0.8338, 0.9328, 0.8338, 0.6057, 0.6057, 0.9991, 0.9328, 0.9991, 0.9328, 1.106, 0.6057, 1.106, 0.1103, 0.3041, 0.1103, 0.1009, -0.06717, 0.1009, -0.06717, 0.3041, 0.8338, 0.6057, 0.619, 0.6057, 0.619, 0.9328, 0.8338, 0.9328, 0.619, 0.1103, 0.619, 0.1103, 0.8338, 0.1103, 0.8338, 0.1103, 0.8338, 0.1103, 0.8338, 0.1103, 0.8338, -0.06717, 0.8338, -0.3943, 0.8338, -0.3943, 0.8338, -0.06717, 0.8338, 0.6057, 0.8338, 0.6057, 0.619, 0.6057, 0.619, 0.6057, 0.8338, 0.1103, 0.8338, 0.1103, 0.8338, 0.1103, 0.8338, 0.1103, 0.1103, 0.1059, 0.1103, 0.3049, -0.06717, 0.3049, -0.06717, 0.1059, 0.8338, 0.1103, 4.067, 0.1103, 4.067, -0.06717, 0.8338, -0.06717, 0.3959, 0.6057, 0.3959, 0.9328, 0.06567, 0.9328, 0.06567, 0.6057, 0.1103, 0.3049, 0.1103, 0.7303, -0.06717, 0.7303, -0.06717, 0.3049, 0.953, 0.6057, 0.953, 0.9328, 1.064, 0.9328, 1.064, 0.6057, 0.06378, 0.6057, 0.06378, 0.9328, 0.06378, 1.11, 0.06378, 1.11, 0.06378, 0.9328, 0.06378, 0.6057, 0.8194, 0.6057, 0.8194, 0.9328, 0.06881, 0.9328, 0.06881, 0.6057, 0.1103, 0.06449, -0.06717, 0.06449, -0.06717, -0.3644, 0.1103, -0.3644, 0.1103, 0.3697, -0.06717, 0.3697, -0.06717, 0.06449, 0.1103, 0.06449, 0.6057, 0.06449, 0.6057, 0.06043, 0.9328, 0.06043, 0.9328, 0.06449, 0.06672, 0.6057, -3.162, 0.6057, -3.162, 0.9328, 0.06672, 0.9328, 0.1103, 0.3697, 0.1103, 0.06043, -0.06717, 0.06043, -0.06717, 0.3697, -0.06717, -0.3067, -0.3943, -0.3067, -0.3943, 1.907e-06, -0.06717, 1.907e-06, -3.162, 0.9328, -3.162, 1.11, 0.06672, 1.11, 0.06672, 0.9328, 0.8378, 0.9328, 0.8378, 1.11, 0.4025, 1.11, 0.4025, 0.9328, 0.8859, 0.9328, 0.8859, 1.11, 0.3894, 1.11, 0.3894, 0.9328, 0.9328, 0.9477, 1.11, 0.9477, 1.11, 0.7037, 0.9328, 0.7037, 0.9328, 0.6356, 1.11, 0.6356, 1.11, 1.37, 0.9328, 1.37, 0.9328, 0.2856, 1.11, 0.2856, 1.11, 0.08103, 0.9328, 0.08103, 0.3894, 0.9328, 0.3894, 1.11, 0.8885, 1.11, 0.8885, 0.9328, 0.06378, 0.9328, 0.06378, 1.11, 0.8194, 1.11, 0.8194, 0.9328, 0.7909, -0.06717, 0.7909, -0.3943, 0.8885, -0.3943, 0.8885, -0.06717, 0.9328, 0.7303, 1.11, 0.7303, 1.11, 1.073, 0.9328, 1.073, 0.4077, 0.9328, 0.4077, 1.11, 0.8859, 1.11, 0.8859, 0.9328, 0.619, 0.9328, 0.619, 1.11, 0.8338, 1.11, 0.8338, 0.9328, 0.06881, 0.9328, 0.06881, 1.11, -3.166, 1.11, -3.166, 0.9328, 0.8885, 0.9328, 0.8885, 1.11, 0.4259, 1.11, 0.4259, 0.9328, -0.06717, 0.06043, -0.3943, 0.06043, -0.3943, 0.3697, -0.06717, 0.3697, 0.3772, 0.8042, 0.3771, 0.824, 0.4074, 0.824, 0.4074, 0.8032, -0.06717, 0.06449, -0.3943, 0.06449, -0.3943, -0.3644, -0.06717, -0.3644, 0.8908, 0.9328, 0.8908, 1.11, 0.4239, 1.11, 0.4239, 0.9328, 0.9328, 0.08103, 1.11, 0.08103, 1.11, -0.2646, 0.9328, -0.2646, 0.3906, 0.9328, 0.3906, 1.11, 0.8908, 1.11, 0.8908, 0.9328, 0.9328, 1.249, 1.11, 1.249, 1.11, 0.9477, 0.9328, 0.9477, 0.8939, -0.06717, 0.8939, -0.3943, 0.7909, -0.3943, 0.7909, -0.06717, -0.06717, 0.3041, -0.3943, 0.3041, -0.3943, 0.426, -0.06717, 0.426, -0.06717, 0.06048, -0.3943, 0.06048, -0.3943, 0.3707, -0.06717, 0.3707, 0.9328, 0.9991, 1.11, 0.9991, 1.11, 1.73, 0.9328, 1.73, 0.9328, 0.9991, 1.11, 0.9991, 1.11, 1.106, 0.9328, 1.106, -0.06717, 0.3697, -0.3943, 0.3697, -0.3943, 0.06449, -0.06717, 0.06449, 0.8194, 0.9328, 0.8194, 1.11, 0.06881, 1.11, 0.06881, 0.9328, -1.204, -0.06717, -1.204, -0.3943, 0.4025, -0.3943, 0.4025, -0.06717, 0.9328, 0.9374, 1.11, 0.9374, 1.11, 0.6347, 0.9328, 0.6347, 0.8338, 0.9328, 0.8338, 1.11, 4.396, 1.11, 4.396, 0.9328, -0.06717, 0.1009, -0.3943, 0.1009, -0.3943, -0.0008936, -0.06717, -0.0008936, -0.06717, 0.7303, -0.3943, 0.7303, -0.3943, 0.3049, -0.06717, 0.3049, 0.8869, -0.06717, 0.8869, -0.3943, 0.796, -0.3943, 0.796, -0.06717, 4.067, -0.06717, 4.067, -0.3943, 0.8338, -0.3943, 0.8338, -0.06717, 0.9328, 0.6347, 1.11, 0.6347, 1.11, 0.2856, 0.9328, 0.2856, 0.4239, 0.9328, 0.4239, 1.11, 2.619, 1.11, 2.619, 0.9328, 0.4462, 0.9328, 0.4462, 1.11, -0.047, 1.11, -0.047, 0.9328, 0.9328, -0.7512, 1.11, -0.7512, 1.11, 1.907e-06, 0.9328, 1.907e-06, 1.318, 0.9328, 1.318, 1.11, 0.8378, 1.11, 0.8378, 0.9328, 0.953, 0.9328, 0.953, 1.11, 1.064, 1.11, 1.064, 0.9328, 0.9328, 0.5714, 1.11, 0.5714, 1.11, 0.2526, 0.9328, 0.2526, -0.06717, 0.1009, -0.3943, 0.1009, -0.3943, 0.3041, -0.06717, 0.3041, 0.9328, 0.06043, 1.11, 0.06043, 1.11, 0.06449, 0.9328, 0.06449, 0.06567, 0.9328, 0.06567, 1.11, -0.0484, 1.11, -0.0484, 0.9328, 0.9328, 0.92, 1.11, 0.92, 1.11, 0.719, 0.9328, 0.719, 0.9328, 0.2526, 1.11, 0.2526, 1.11, -0.07998, 0.9328, -0.07998, 0.9328, 0.3707, 1.11, 0.3707, 1.11, -0.3653, 0.9328, -0.3653, 0.4259, 0.9328, 0.4259, 1.11, 0.8963, 1.11, 0.8963, 0.9328, 0.8329, 0.9328, 0.8329, 1.11, 1.316, 1.11, 1.316, 0.9328, 2.619, -0.06717, 2.619, -0.3943, 0.7979, -0.3943, 0.7979, -0.06717, 0.9328, 0.07305, 1.11, 0.07305, 1.11, 0.2841, 0.9328, 0.2841, 0.8963, 0.9328, 0.8963, 1.11, 0.3906, 1.11, 0.3906, 0.9328, 0.9328, 0.719, 1.11, 0.719, 1.11, 0.3707, 0.9328, 0.3707, 0.9328, 0.2841, 1.11, 0.2841, 1.11, 0.6356, 0.9328, 0.6356, 0.3959, 0.9328, 0.3959, 1.11, 0.06567, 1.11, 0.06567, 0.9328, -0.06717, 0.426, -0.3943, 0.426, -0.3943, 0.7354, -0.06717, 0.7354, 1.324, 0.9328, 1.324, 1.11, 0.8343, 1.11, 0.8343, 0.9328, -0.1671, 0.9328, -0.1671, 1.11, 0.3242, 1.11, 0.3242, 0.9328, 0.9328, 1.907e-06, 1.11, 1.907e-06, 1.11, -0.7474, 0.9328, -0.7474, -0.06717, 1.0, -0.3943, 1.0, -0.3943, 0.2488, -0.06717, 0.2488, 0.9328, 0.7354, 1.11, 0.7354, 1.11, -0.0008936, 0.9328, -0.0008936, 2.403, 0.9328, 2.403, 1.11, 0.4077, 1.11, 0.4077, 0.9328, -0.06717, 0.3049, -0.3943, 0.3049, -0.3943, 0.1059, -0.06717, 0.1059, 0.9516, 0.9328, 0.9516, 1.11, 1.446, 1.11, 1.446, 0.9328, 0.9328, 0.7037, 1.11, 0.7037, 1.11, 0.3697, 0.9328, 0.3697, -0.06717, 0.5714, -0.3943, 0.5714, -0.3943, 0.6933, -0.06717, 0.6933, -0.06717, -0.06262, -0.3943, -0.06262, -0.3943, 0.06048, -0.06717, 0.06048, 0.7979, -0.06717, 0.7979, -0.3943, 0.8908, -0.3943, 0.8908, -0.06717, 0.6188, 0.9328, 0.6188, 1.11, 0.8338, 1.11, 0.8338, 0.9328])
me_plane_005.materials.append(mat_material_001)
me_plane_005.materials.append(mat_wall_paint_old_outer)
me_plane_005.use_remesh_preserve_volume = False
me_plane_005.use_remesh_preserve_attributes = False
me_plane_005.use_mirror_vertex_groups = False
me_plane_005.update()
me_plane = bpy.data.meshes.new('Plane')
me_plane.from_pydata([(7.349, 7.349, 0.0), (-7.349, 7.349, 0.0), (7.349, -7.349, 0.0), (-7.349, -7.349, 0.0), (-1.324, -4.789, -4.47e-08), (-6.152, 3.213, 5.96e-08), (-1.762, 3.213, 0.0), (-5.218, 1.741, -8.941e-08), (-0.3649, -4.789, -4.47e-08), (-5.218, 2.359, -8.941e-08), (-6.185, -3.294, -4.47e-08), (-5.404, 2.359, -8.941e-08), (-6.185, -4.789, -4.47e-08), (-5.404, 2.603, -8.941e-08), (-5.228, -3.294, -4.47e-08), (-6.152, 1.741, -8.941e-08), (-5.228, -2.629, -4.47e-08), (-5.218, 1.049, -4.47e-08), (-6.221, -2.629, -4.47e-08), (-6.221, -2.227, -4.47e-08), (-6.219, 1.049, -4.47e-08), (-5.223, -2.227, -4.47e-08), (-6.219, 0.6401, -4.47e-08), (-5.223, -1.53, -4.47e-08), (-5.207, -0.05815, -4.47e-08), (-6.148, -1.53, -4.47e-08), (-5.207, 0.6401, -4.47e-08), (-6.148, -0.05815, -4.47e-08), (-5.207, -0.05815, -4.47e-08), (-6.148, -1.53, -4.47e-08), (-5.207, 0.6401, -4.47e-08), (-5.212, -0.6635, -8.941e-08), (-6.148, -0.05815, -4.47e-08), (-5.418, -0.9096, -8.941e-08), (-6.219, 0.6401, -4.47e-08), (-6.219, 1.049, -4.47e-08), (-5.418, -0.6635, -8.941e-08), (-5.223, -1.53, -4.47e-08), (-5.218, 1.049, -4.47e-08), (-5.223, -0.9096, -8.941e-08), (-5.218, 1.741, -8.941e-08), (-6.152, 1.741, -8.941e-08), (-6.152, 3.213, 5.96e-08), (-5.223, -2.227, -4.47e-08), (5.792, 3.213, 5.96e-08), (-6.221, -2.227, -4.47e-08), (-1.332, 3.213, 0.0), (-6.221, -2.629, -4.47e-08), (5.792, 1.751, -8.941e-08), (-5.228, -3.294, -4.47e-08), (4.903, 1.751, -8.941e-08), (-5.228, -2.629, -4.47e-08), (5.131, 1.751, 2.98e-08), (-5.226, -3.931, 2.98e-08), (4.903, 1.065, 5.96e-08), (-6.185, -3.294, -4.47e-08), (5.892, 1.065, 5.96e-08), (-6.185, -4.789, -4.47e-08), (-5.408, -4.175, 1.49e-08), (5.892, 0.6432, 5.96e-08), (4.906, 0.6432, 5.96e-08), (-2.195, -4.789, 1.49e-08), (4.906, -0.05989, -8.941e-08), (-2.195, -4.175, 1.49e-08), (6.639, -0.05989, -8.941e-08), (5.128, -0.05989, 2.98e-08), (-5.408, -3.931, 2.98e-08), (6.639, -1.528, -4.47e-08), (-1.332, 3.213, 0.0), (-1.331, -1.528, -4.47e-08), (-1.762, 3.009, 0.0), (5.138, -1.528, 1.49e-08), (-1.761, 2.603, -8.941e-08), (-1.332, 2.999, 0.0), (-1.331, -2.196, -4.47e-08), (-0.3515, -2.196, -4.47e-08), (-0.3515, -2.684, -4.47e-08), (-1.332, 2.602, 2.98e-08), (-1.334, -2.684, -4.47e-08), (-1.334, -3.286, -4.47e-08), (-1.331, -1.528, -4.47e-08), (-0.3673, -3.286, -4.47e-08), (-1.324, -0.9095, 2.98e-08), (-2.195, -4.789, 1.49e-08), (-1.331, -2.196, -4.47e-08), (-1.334, -2.684, -4.47e-08), (-2.195, -4.175, 1.49e-08), (-1.334, -3.286, -4.47e-08), (-5.408, -4.175, 1.49e-08), (-0.3673, -3.286, -4.47e-08), (-0.3649, -4.789, -4.47e-08), (-5.408, -3.931, 2.98e-08), (-1.324, -4.789, -4.47e-08), (-5.226, -3.931, 2.98e-08), (-5.223, -0.9096, -8.941e-08), (-5.418, -0.9096, -8.941e-08), (-5.418, -0.6635, -8.941e-08), (4.903, 1.751, -8.941e-08), (4.903, 1.065, 5.96e-08), (-5.212, -0.6635, -8.941e-08), (-0.3515, -2.196, -4.47e-08), (-5.218, 2.359, -8.941e-08), (-0.3515, -2.684, -4.47e-08), (-5.404, 2.359, -8.941e-08), (-5.404, 2.603, -8.941e-08), (5.131, 1.751, 2.98e-08), (4.906, 0.6432, 5.96e-08), (4.906, -0.05989, -8.941e-08), (-1.762, 3.213, 0.0), (5.128, -0.05989, 2.98e-08), (-1.762, 3.009, 0.0), (5.128, -0.05989, 2.98e-08), (5.133, -0.9095, 2.98e-08), (5.133, -0.9177, 2.98e-08), (5.133, -0.9095, 2.98e-08), (5.133, 2.602, 2.98e-08), (-1.324, -0.9095, 2.98e-08), (5.792, 3.213, 5.96e-08), (5.138, -1.528, 1.49e-08), (5.133, -0.9177, 2.98e-08), (5.792, 1.751, -8.941e-08), (5.892, 1.065, 5.96e-08), (5.892, 0.6432, 5.96e-08), (6.639, -0.05989, -8.941e-08), (6.639, -1.528, -4.47e-08), (-1.764, -3.95, 5.96e-08), (-4.988, -0.9141, -2.98e-08), (-1.988, -1.517, 1.49e-08), (-3.764, -3.95, 5.96e-08), (-4.988, -3.948, 1.49e-08), (-2.208, -2.279, -5.96e-08), (-1.764, -3.95, 5.96e-08), (-2.208, -2.592, -5.96e-08), (-1.764, -2.592, -5.96e-08), (-3.764, -3.95, 5.96e-08), (-2.208, -2.592, -5.96e-08), (-1.774, -2.279, -5.96e-08), (-1.774, -1.517, 1.49e-08), (-2.208, -2.279, -5.96e-08), (-1.774, -1.517, 1.49e-08), (-1.774, -2.279, -5.96e-08), (-1.774, -1.517, 1.49e-08), (-1.988, -0.9141, 1.49e-08), (-1.774, -1.517, 1.49e-08), (-1.764, -3.95, 5.96e-08), (-1.764, -2.592, -5.96e-08), (-1.988, -1.517, 1.49e-08), (-1.764, -3.95, 5.96e-08), (-1.988, -0.9141, 1.49e-08), (-4.988, -0.9141, -2.98e-08), (-4.988, -3.948, 1.49e-08), (-4.981, 2.371, -5.96e-08), (-4.981, -0.6733, -1.043e-07), (-1.758, -0.6741, 0.0), (-2.194, 2.371, -5.96e-08), (-3.758, -0.6741, -5.96e-08), (-2.194, 1.766, 1.341e-07), (-1.758, 0.5871, -5.96e-08), (-2.071, 0.5871, -5.96e-08), (-3.758, -0.6741, -5.96e-08), (-1.769, 1.766, 1.937e-07), (-2.071, 1.107, -5.96e-08), (-1.769, 1.107, 0.0), (-1.758, -0.6741, 0.0), (-4.981, 2.371, -5.96e-08), (-4.981, -0.6733, -1.043e-07), (4.699, -0.6751, 5.96e-08), (-1.316, 1.104, 0.0), (0.6581, -0.675, 0.0), (-1.316, 2.359, -1.192e-07), (-0.3397, 0.599, -3.423e-08), (-0.3397, 0.5905, 0.0), (-1.342, -0.675, 0.0), (-0.3397, 1.104, 0.0), (-1.342, -0.675, 0.0), (4.485, -0.675, 0.0), (-1.342, 0.5905, -5.96e-08), (0.6581, -0.675, 0.0), (4.485, -0.675, 0.0), (4.699, -0.6751, 5.96e-08), (4.699, 2.359, 5.96e-08), (4.699, 0.6414, 5.59e-08), (4.699, 2.359, 5.96e-08), (4.699, 0.6414, 5.59e-08)], [(116, 114), (113, 114), (108, 110), (103, 104), (101, 103), (96, 99), (95, 96), (94, 95), (91, 93), (88, 91), (88, 86), (83, 86), (81, 79), (78, 79), (76, 78), (75, 76), (74, 75), (113, 71), (69, 116), (69, 74), (69, 71), (71, 67), (67, 64), (64, 65), (65, 62), (62, 60), (60, 59), (59, 56), (56, 54), (54, 50), (50, 52), (52, 48), (46, 108), (46, 44), (48, 44), (108, 42), (42, 41), (40, 101), (41, 40), (40, 38), (38, 35), (35, 34), (34, 30), (109, 111), (30, 28), (28, 99), (28, 27), (27, 25), (109, 113), (23, 94), (25, 23), (115, 52), (23, 21), (77, 115), (21, 19), (19, 18), (18, 16), (14, 93), (16, 14), (12, 83), (10, 12), (14, 10), (8, 81), (83, 4), (4, 8), (79, 4), (150, 149), (148, 149), (148, 146), (143, 146), (141, 140), (138, 140), (135, 138), (135, 133), (133, 131), (150, 128), (128, 125), (165, 164), (165, 155), (157, 153), (155, 153), (183, 166), (183, 182), (166, 175), (172, 176), (168, 175), (168, 172), (73, 110), (72, 110), (104, 72), (73, 77), (73, 46), (154, 164), (169, 182)], [(0, 1, 3, 47, 45, 43, 37, 29, 32, 24, 26, 22, 20, 17, 7, 15, 5, 6, 68, 117, 120, 105, 97, 98, 121, 122, 106, 107, 111, 123, 2), (2, 123, 124, 118, 80, 84, 100, 102, 85, 87, 89, 90, 92, 61, 57, 55, 49, 51, 47, 3), (51, 49, 53, 66, 129, 126, 142, 127, 139, 137, 136, 130, 132, 145, 102, 100, 84, 80, 82, 112, 119, 118, 124, 123, 111, 107, 106, 181, 179, 178, 177, 174, 176, 171, 170, 157, 163, 159, 152, 36, 33, 39, 37, 43, 45, 47), (39, 33, 36, 31, 24, 32, 29, 37), (9, 11, 13, 72, 70, 6, 5, 15, 7), (70, 73, 68, 6), (112, 82, 80, 118, 119), (63, 58, 66, 53, 49, 55, 57, 61), (92, 90, 89, 87), (102, 145, 144, 147, 134, 129, 66, 58, 63, 61, 92, 87, 85), (134, 147, 144, 145, 132, 130, 136, 137, 139, 127, 142, 126, 129), (36, 152, 151, 154, 156, 160, 162, 161, 158, 157, 170, 173, 167, 169, 180, 181, 106, 122, 121, 98, 97, 105, 120, 117, 68, 73, 70, 72, 13, 11, 9, 7, 17, 20, 22, 26, 24, 31), (158, 161, 162, 160, 156, 154, 151, 152, 159, 163, 157), (170, 171, 176, 174, 177, 178, 179, 181), (181, 180, 169, 167, 173, 170)])
_uv = me_plane.uv_layers.new(name='UVMap')
_uv.uv.foreach_set('vector', [1.019, 1.226, -0.01616, 1.226, -0.01616, -0.2024, 0.06325, 0.2563, 0.06325, 0.2954, 0.1335, 0.2954, 0.1335, 0.3631, 0.06839, 0.3631, 0.06839, 0.5061, 0.1346, 0.5061, 0.1346, 0.574, 0.06342, 0.574, 0.06342, 0.6137, 0.1338, 0.6137, 0.1338, 0.6809, 0.0681, 0.6809, 0.0681, 0.824, 0.3771, 0.824, 0.4074, 0.824, 0.9089, 0.824, 0.9089, 0.6819, 0.8624, 0.6819, 0.8464, 0.6819, 0.8464, 0.6153, 0.916, 0.6153, 0.916, 0.5743, 0.8466, 0.5743, 0.8466, 0.5059, 0.8622, 0.5059, 0.9686, 0.5059, 1.019, -0.2024, 1.019, -0.2024, 0.9686, 0.5059, 0.9686, 0.3633, 0.8629, 0.3633, 0.4075, 0.3633, 0.4075, 0.2984, 0.4765, 0.2984, 0.4765, 0.2509, 0.4073, 0.2509, 0.4073, 0.1924, 0.4754, 0.1924, 0.4755, 0.0464, 0.408, 0.0464, 0.3467, 0.0464, 0.06582, 0.0464, 0.06582, 0.1917, 0.1332, 0.1917, 0.1332, 0.2563, 0.06325, 0.2563, -0.01616, -0.2024, 0.1332, 0.2563, 0.1332, 0.1917, 0.1333, 0.1297, 0.1205, 0.1297, 0.1501, 0.1281, 0.1501, 0.4229, 0.3612, 0.4229, 0.3612, 0.3643, 0.3763, 0.3643, 0.3763, 0.3643, 0.3763, 0.2903, 0.3457, 0.2903, 0.3457, 0.2599, 0.377, 0.2599, 0.4765, 0.2509, 0.4765, 0.2984, 0.4075, 0.2984, 0.4075, 0.3633, 0.408, 0.4234, 0.8626, 0.4234, 0.8626, 0.4226, 0.8629, 0.3633, 0.9686, 0.3633, 0.9686, 0.5059, 0.8622, 0.5059, 0.8466, 0.5059, 0.8466, 0.5743, 0.832, 0.5741, 0.832, 0.4462, 0.8169, 0.4462, 0.5475, 0.4462, 0.4067, 0.4462, 0.4067, 0.5691, 0.4773, 0.5692, 0.4773, 0.57, 0.3774, 0.5688, 0.3774, 0.4463, 0.2366, 0.4463, 0.1506, 0.4463, 0.1198, 0.4473, 0.1198, 0.4234, 0.1335, 0.4234, 0.1335, 0.3631, 0.1335, 0.2954, 0.06325, 0.2954, 0.06325, 0.2563, 0.1335, 0.4234, 0.1198, 0.4234, 0.1198, 0.4473, 0.1343, 0.4473, 0.1346, 0.5061, 0.06839, 0.5061, 0.06839, 0.3631, 0.1335, 0.3631, 0.1338, 0.741, 0.1208, 0.741, 0.1208, 0.7647, 0.3772, 0.7647, 0.3772, 0.8042, 0.3771, 0.824, 0.0681, 0.824, 0.0681, 0.6809, 0.1338, 0.6809, 0.3772, 0.8042, 0.4074, 0.8032, 0.4074, 0.824, 0.3771, 0.824, 0.8626, 0.4234, 0.408, 0.4234, 0.4075, 0.3633, 0.8629, 0.3633, 0.8626, 0.4226, 0.3467, 0.106, 0.1205, 0.106, 0.1205, 0.1297, 0.1333, 0.1297, 0.1332, 0.1917, 0.06582, 0.1917, 0.06582, 0.0464, 0.3467, 0.0464, 0.408, 0.0464, 0.4755, 0.0464, 0.4754, 0.1924, 0.4073, 0.1924, 0.4765, 0.2509, 0.377, 0.2599, 0.377, 0.128, 0.377, 0.128, 0.2362, 0.1279, 0.1501, 0.1281, 0.1205, 0.1297, 0.1205, 0.106, 0.3467, 0.106, 0.3467, 0.0464, 0.408, 0.0464, 0.4073, 0.1924, 0.4073, 0.2509, 0.2362, 0.1279, 0.377, 0.128, 0.377, 0.128, 0.377, 0.2599, 0.3457, 0.2599, 0.3457, 0.2903, 0.3763, 0.2903, 0.3763, 0.3643, 0.3763, 0.3643, 0.3612, 0.3643, 0.3612, 0.4229, 0.1501, 0.4229, 0.1501, 0.1281, 0.1198, 0.4473, 0.1506, 0.4463, 0.1506, 0.7422, 0.3468, 0.7422, 0.3468, 0.6834, 0.3767, 0.6834, 0.3767, 0.6193, 0.3554, 0.6193, 0.3554, 0.5688, 0.3774, 0.5688, 0.4773, 0.57, 0.4773, 0.6191, 0.4085, 0.6191, 0.4085, 0.7411, 0.832, 0.7411, 0.832, 0.5741, 0.8466, 0.5743, 0.916, 0.5743, 0.916, 0.6153, 0.8464, 0.6153, 0.8464, 0.6819, 0.8624, 0.6819, 0.9089, 0.6819, 0.9089, 0.824, 0.4074, 0.824, 0.4074, 0.8032, 0.3772, 0.8042, 0.3772, 0.7647, 0.1208, 0.7647, 0.1208, 0.741, 0.1338, 0.741, 0.1338, 0.6809, 0.1338, 0.6137, 0.06342, 0.6137, 0.06342, 0.574, 0.1346, 0.574, 0.1346, 0.5061, 0.1343, 0.4473, 0.3554, 0.5688, 0.3554, 0.6193, 0.3767, 0.6193, 0.3767, 0.6834, 0.3468, 0.6834, 0.3468, 0.7422, 0.1506, 0.7422, 0.1506, 0.4463, 0.2366, 0.4463, 0.3774, 0.4463, 0.3774, 0.5688, 0.4773, 0.57, 0.4773, 0.5692, 0.4067, 0.5691, 0.4067, 0.4462, 0.5475, 0.4462, 0.8169, 0.4462, 0.832, 0.4462, 0.832, 0.5741, 0.832, 0.5741, 0.832, 0.7411, 0.4085, 0.7411, 0.4085, 0.6191, 0.4773, 0.6191, 0.4773, 0.57])
me_plane.materials.append(mat_material_001)
me_plane.materials.append(mat_wall_paint_old_outer)
me_plane.use_remesh_preserve_volume = False
me_plane.use_remesh_preserve_attributes = False
me_plane.use_mirror_vertex_groups = False
me_plane.update()

# ---- objects
ob_walls_inner2 = bpy.data.objects.new('Walls_inner2', me_plane_010)
ob_floorswalkable = bpy.data.objects.new('FloorsWalkable', me_plane_009)
ob_walls_inner3 = bpy.data.objects.new('Walls_inner3', me_plane_008)
ob_walls_inner1 = bpy.data.objects.new('Walls_inner1', me_plane_006)
ob_walls_outer = bpy.data.objects.new('Walls_outer', me_plane_005)
ob_floor = bpy.data.objects.new('Floor', me_plane)

# ---- transforms, parenting, visibility, modifiers, constraints
ob_walls_inner2.location = (0.0, 0.0, 0.0)
ob_walls_inner2.hide_viewport = True
ob_walls_inner2.lineart.crease_threshold = 0.0
ob_floorswalkable.location = (0.0, 0.0, 0.0)
ob_floorswalkable.lineart.crease_threshold = 0.0
ob_walls_inner3.location = (0.0, 0.0, 0.0)
ob_walls_inner3.hide_viewport = True
ob_walls_inner3.lineart.crease_threshold = 0.0
ob_walls_inner1.location = (0.0, 0.0, 0.0)
ob_walls_inner1.hide_viewport = True
ob_walls_inner1.lineart.crease_threshold = 0.0
ob_walls_outer.location = (0.0, 0.0, 0.0)
ob_walls_outer.hide_viewport = True
ob_walls_outer.lineart.crease_threshold = 0.0
ob_floor.location = (0.0, 0.0, 0.0)
ob_floor.hide_viewport = True
ob_floor.lineart.crease_threshold = 0.0

# ---- collection membership
col_collection_1.objects.link(ob_walls_inner2)
col_collection_1.objects.link(ob_floorswalkable)
col_collection_1.objects.link(ob_walls_inner3)
col_collection_1.objects.link(ob_walls_inner1)
col_collection_1.objects.link(ob_walls_outer)
col_collection_1.objects.link(ob_floor)

# ---- scene / render settings (as saved in the file)
scene.frame_start = 1; scene.frame_end = 250; scene.frame_set(1)
scene.render.engine = 'BLENDER_EEVEE_NEXT'
scene.render.resolution_percentage = 50
scene.render.dither_intensity = 0.0
scene.cycles.use_denoising = False
scene.cycles.samples = 128
scene.cycles.sampling_pattern = 'TABULATED_SOBOL'
scene.cycles.use_adaptive_sampling = False
scene.cycles.use_light_tree = False
scene.cycles.blur_glossy = 0.0
scene.cycles.sample_clamp_indirect = 0.0
scene.view_settings.view_transform = 'Standard'
bpy.context.view_layer.update()

# ---- added for rendering (the .blend has no active camera and no usable light): camera, sun
cam_auto = bpy.data.cameras.new('AutoCamera')
cam_auto.lens = 50.0
cam_auto.sensor_width = 36.0
cam_auto.clip_end = 1000.0
ob_auto_camera = bpy.data.objects.new('AutoCamera', cam_auto)
scene.collection.objects.link(ob_auto_camera)
ob_auto_camera.location = (19.2548, -23.1057, 15.2541)
ob_auto_camera.rotation_euler = (1.09748, -7.21219e-08, 0.694738)
scene.camera = ob_auto_camera
light_auto_sun = bpy.data.lights.new('AutoSun', 'SUN')
light_auto_sun.energy = 3.0
light_auto_sun.angle = 0.0523599
ob_auto_sun = bpy.data.objects.new('AutoSun', light_auto_sun)
scene.collection.objects.link(ob_auto_sun)
ob_auto_sun.rotation_euler = (0.872665, 0.174533, 0.523599)
bpy.context.view_layer.update()
